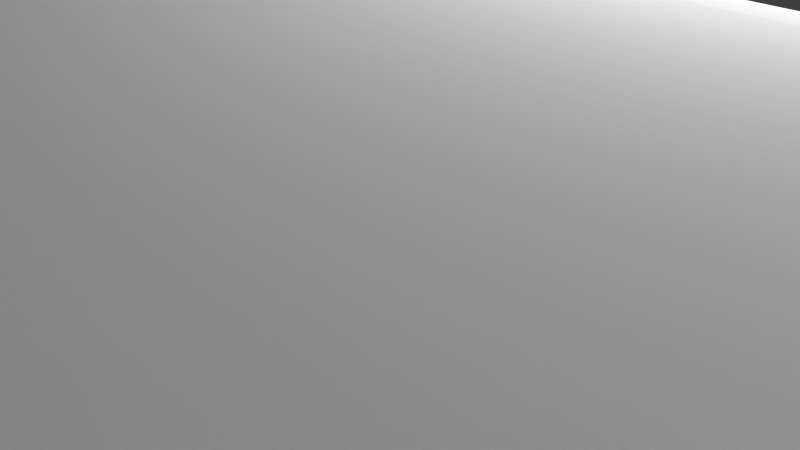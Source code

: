 # Source: TACORODAMIENTOSOPORTE.blend  (saved by Blender 2.93.21; exported with 4.5.12 LTS)
import bpy
from mathutils import Matrix  # noqa: F401  (used for matrix-valued properties, if any)

bpy.ops.wm.read_factory_settings(use_empty=True)
scene = bpy.context.scene
scene.name = 'Scene'

# ---- collections
col_collection = bpy.data.collections.new('Collection'); scene.collection.children.link(col_collection)

# ---- world
world_world = bpy.data.worlds.new('World'); scene.world = world_world
world_world.use_nodes = True; world_world.node_tree.nodes.clear()
_N = world_world.node_tree.nodes; _L = world_world.node_tree.links
n0 = _N.new('ShaderNodeOutputWorld'); n0.name = 'World Output'; n0.location = (300, 300)
n1 = _N.new('ShaderNodeBackground'); n1.name = 'Background'; n1.location = (10, 300)
n1.inputs[0].default_value = (0.05088, 0.05088, 0.05088, 1.0)
_L.new(n1.outputs[0], n0.inputs[0])
n0.is_active_output = True
world_world.color = (0.05088, 0.05088, 0.05088)
world_world.use_sun_shadow = False
world_world.sun_shadow_jitter_overblur = 0.0

# ---- cameras
cam_camera = bpy.data.cameras.new('Camera')
cam_camera.clip_end = 100.0
cam_camera.ortho_scale = 7.314

# ---- lights
light_light = bpy.data.lights.new('Light', 'POINT')
light_light.transmission_factor = 0.0
light_light.energy = 1000.0
light_light.shadow_soft_size = 0.1
light_light.shadow_maximum_resolution = 0.006
light_light.use_absolute_resolution = True

# ---- meshes
me_soportefilamento = bpy.data.meshes.new('SoporteFilamento')
me_soportefilamento.from_pydata([(-27.5, -10.0, 2.0), (-27.5, -10.0, 0.0), (-27.5, -13.0, 0.0), (-27.5, -13.0, 2.0), (-48.31, -10.0, 0.0), (-49.18, -9.201, 0.0), (-41.02, -1.233, 0.0), (-41.29, -0.9405, 0.0), (-50.7, -7.379, 0.0), (-51.33, -6.372, 0.0), (-49.99, -8.324, 0.0), (-40.68, -1.448, 0.0), (-41.49, -0.589, 0.0), (-52.3, -4.207, 0.0), (-52.63, -3.068, 0.0), (-51.87, -5.312, 0.0), (-40.3, -1.572, 0.0), (-41.59, -0.2005, 0.0), (-52.98, -0.7214, 0.0), (-52.99, 0.4656, 0.0), (-52.86, -1.902, 0.0), (-48.31, -13.0, 0.0), (-39.9, -1.597, 0.0), (-41.59, 0.2005, 0.0), (-52.9, 1.649, 0.0), (-52.69, 2.818, 0.0), (-41.49, 0.589, 0.0), (-51.97, 5.077, 0.0), (-51.45, 6.147, 0.0), (-52.38, 3.964, 0.0), (-39.51, -1.522, 0.0), (-41.29, 0.9405, 0.0), (-50.85, 7.167, 0.0), (-50.15, 8.126, 0.0), (-49.36, 9.018, 0.0), (-41.02, 1.233, 0.0), (-48.5, 9.834, 0.0), (-39.14, -1.351, 0.0), (-38.83, -1.095, 0.0), (-38.6, -0.7708, 0.0), (-47.57, 10.57, 0.0), (-40.68, 1.448, 0.0), (-46.57, 11.22, 0.0), (-45.52, 11.77, 0.0), (-40.3, 1.572, 0.0), (-44.43, 12.22, 0.0), (-43.29, 12.58, 0.0), (-42.13, 12.82, 0.0), (-39.9, 1.597, 0.0), (-40.95, 12.96, 0.0), (-27.0, 4.455e-29, 0.0), (-38.45, -0.3979, 0.0), (-38.4, 0.0, 0.0), (-39.77, 13.0, 0.0), (-27.05, 1.186, 0.0), (-38.45, 0.3979, 0.0), (-38.58, 12.92, 0.0), (-27.22, 2.362, 0.0), (-39.51, 1.522, 0.0), (-37.41, 12.74, 0.0), (-27.49, 3.518, 0.0), (-36.26, 12.45, 0.0), (-38.6, 0.7708, 0.0), (-27.86, 4.645, 0.0), (-35.14, 12.06, 0.0), (-28.33, 5.733, 0.0), (-39.14, 1.351, 0.0), (-34.06, 11.56, 0.0), (-28.9, 6.774, 0.0), (-33.03, 10.97, 0.0), (-38.83, 1.095, 0.0), (-29.57, 7.758, 0.0), (-32.06, 10.29, 0.0), (-30.32, 8.677, 0.0), (-31.15, 9.524, 0.0), (-43.51, -4.238, 2.0), (-49.18, -9.201, 2.0), (-48.31, -10.0, 2.0), (-44.45, -3.233, 2.0), (-51.33, -6.372, 2.0), (-50.7, -7.379, 2.0), (-49.99, -8.324, 2.0), (-42.34, -4.977, 2.0), (-45.11, -2.025, 2.0), (-52.63, -3.068, 2.0), (-52.3, -4.207, 2.0), (-51.87, -5.312, 2.0), (-41.03, -5.403, 2.0), (-48.31, -13.0, 2.0), (-45.46, -0.6893, 2.0), (-52.99, 0.4656, 2.0), (-52.98, -0.7214, 2.0), (-52.86, -1.902, 2.0), (-39.65, -5.489, 2.0), (-45.46, 0.6893, 2.0), (-52.69, 2.818, 2.0), (-52.9, 1.649, 2.0), (-45.11, 2.025, 2.0), (-51.45, 6.147, 2.0), (-51.97, 5.077, 2.0), (-52.38, 3.964, 2.0), (-44.45, 3.233, 2.0), (-50.15, 8.126, 2.0), (-50.85, 7.167, 2.0), (-38.3, -5.231, 2.0), (-49.36, 9.018, 2.0), (-43.51, 4.238, 2.0), (-48.5, 9.834, 2.0), (-37.05, -4.644, 2.0), (-35.99, -3.765, 2.0), (-35.18, -2.65, 2.0), (-47.57, 10.57, 2.0), (-46.57, 11.22, 2.0), (-42.34, 4.977, 2.0), (-45.52, 11.77, 2.0), (-44.43, 12.22, 2.0), (-41.03, 5.403, 2.0), (-43.29, 12.58, 2.0), (-42.13, 12.82, 2.0), (-40.95, 12.96, 2.0), (-39.65, 5.489, 2.0), (-27.0, 4.455e-29, 2.0), (-34.67, -1.368, 2.0), (-34.5, 0.0, 2.0), (-39.77, 13.0, 2.0), (-27.05, 1.186, 2.0), (-34.67, 1.368, 2.0), (-38.58, 12.92, 2.0), (-27.22, 2.362, 2.0), (-37.41, 12.74, 2.0), (-38.3, 5.231, 2.0), (-27.49, 3.518, 2.0), (-36.26, 12.45, 2.0), (-27.86, 4.645, 2.0), (-35.18, 2.65, 2.0), (-35.14, 12.06, 2.0), (-28.33, 5.733, 2.0), (-34.06, 11.56, 2.0), (-37.05, 4.644, 2.0), (-28.9, 6.774, 2.0), (-33.03, 10.97, 2.0), (-29.57, 7.758, 2.0), (-35.99, 3.765, 2.0), (-32.06, 10.29, 2.0), (-30.32, 8.677, 2.0), (-31.15, 9.524, 2.0), (-39.9, -1.597, 2.5), (-39.51, -1.522, 2.5), (-39.14, -1.351, 2.5), (-38.4, 0.0, 2.5), (-38.45, 0.3979, 2.5), (-38.83, -1.095, 2.5), (-38.6, -0.7708, 2.5), (-38.6, 0.7708, 2.5), (-38.45, -0.3979, 2.5), (-38.83, 1.095, 2.5), (-39.14, 1.351, 2.5), (-39.51, 1.522, 2.5), (-39.9, 1.597, 2.5), (-40.3, 1.572, 2.5), (-40.68, 1.448, 2.5), (-41.02, 1.233, 2.5), (-41.29, 0.9405, 2.5), (-41.49, 0.589, 2.5), (-41.59, 0.2005, 2.5), (-41.59, -0.2005, 2.5), (-41.49, -0.589, 2.5), (-41.29, -0.9405, 2.5), (-41.02, -1.233, 2.5), (-40.68, -1.448, 2.5), (-40.3, -1.572, 2.5), (-39.65, -5.489, 2.5), (-38.3, -5.231, 2.5), (-37.05, -4.644, 2.5), (-34.67, 1.368, 2.5), (-34.5, 0.0, 2.5), (-35.18, 2.65, 2.5), (-35.99, -3.765, 2.5), (-35.18, -2.65, 2.5), (-34.67, -1.368, 2.5), (-35.99, 3.765, 2.5), (-37.05, 4.644, 2.5), (-38.3, 5.231, 2.5), (-39.65, 5.489, 2.5), (-41.03, 5.403, 2.5), (-42.34, 4.977, 2.5), (-43.51, 4.238, 2.5), (-44.45, 3.233, 2.5), (-45.11, 2.025, 2.5), (-45.46, 0.6893, 2.5), (-45.46, -0.6893, 2.5), (-45.11, -2.025, 2.5), (-44.45, -3.233, 2.5), (-43.51, -4.238, 2.5), (-42.34, -4.977, 2.5), (-41.03, -5.403, 2.5), (-39.9, -1.597, 6.0), (-39.51, -1.522, 6.0), (-39.14, -1.351, 6.0), (-38.4, 0.0, 6.0), (-38.45, 0.3979, 6.0), (-38.83, -1.095, 6.0), (-38.6, -0.7708, 6.0), (-38.6, 0.7708, 6.0), (-38.83, 1.095, 6.0), (-38.45, -0.3979, 6.0), (-39.14, 1.351, 6.0), (-39.51, 1.522, 6.0), (-39.9, 1.597, 6.0), (-40.3, 1.572, 6.0), (-40.68, 1.448, 6.0), (-41.02, 1.233, 6.0), (-41.29, 0.9405, 6.0), (-41.49, 0.589, 6.0), (-41.59, 0.2005, 6.0), (-41.59, -0.2005, 6.0), (-41.49, -0.589, 6.0), (-41.29, -0.9405, 6.0), (-41.02, -1.233, 6.0), (-40.68, -1.448, 6.0), (-40.3, -1.572, 6.0), (-43.72, -0.47, 2.5), (-43.72, 0.47, 2.5), (-38.84, 3.566, 2.5), (-39.76, 3.743, 2.5), (-37.27, -2.567, 2.5), (-43.49, 1.38, 2.5), (-37.99, -3.166, 2.5), (-40.7, 3.684, 2.5), (-36.71, -1.807, 2.5), (-38.84, -3.566, 2.5), (-43.03, 2.204, 2.5), (-41.6, 3.393, 2.5), (-42.39, 2.889, 2.5), (-36.37, -0.9326, 2.5), (-39.76, -3.743, 2.5), (-36.25, 0.0, 2.5), (-40.7, -3.684, 2.5), (-36.37, 0.9326, 2.5), (-41.6, -3.393, 2.5), (-36.71, 1.807, 2.5), (-42.39, -2.889, 2.5), (-37.27, 2.567, 2.5), (-37.99, 3.166, 2.5), (-43.03, -2.204, 2.5), (-43.49, -1.38, 2.5), (0.0, 4.455e-29, 2.0), (0.0, 4.455e-29, 0.0), (0.0, -10.0, 0.0), (0.0, -10.0, 2.0), (-43.03, -2.204, 6.0), (-43.49, -1.38, 6.0), (-37.99, 3.166, 6.0), (-38.84, 3.566, 6.0), (-43.72, -0.47, 6.0), (-37.27, -2.567, 6.0), (-36.71, -1.807, 6.0), (-39.76, 3.743, 6.0), (-37.99, -3.166, 6.0), (-43.72, 0.47, 6.0), (-36.37, -0.9326, 6.0), (-40.7, 3.684, 6.0), (-38.84, -3.566, 6.0), (-43.49, 1.38, 6.0), (-36.25, 0.0, 6.0), (-41.6, 3.393, 6.0), (-39.76, -3.743, 6.0), (-43.03, 2.204, 6.0), (-42.39, 2.889, 6.0), (-36.37, 0.9326, 6.0), (-41.6, -3.393, 6.0), (-40.7, -3.684, 6.0), (-36.71, 1.807, 6.0), (-42.39, -2.889, 6.0), (-37.27, 2.567, 6.0)], [], [(2, 1, 0), (2, 0, 3), (4, 5, 6), (6, 5, 7), (8, 9, 7), (10, 8, 7), (5, 10, 7), (4, 6, 11), (7, 9, 12), (13, 14, 12), (15, 13, 12), (9, 15, 12), (4, 11, 16), (12, 14, 17), (18, 19, 17), (20, 18, 17), (14, 20, 17), (21, 4, 22), (4, 16, 22), (17, 19, 23), (24, 25, 23), (19, 24, 23), (23, 25, 26), (27, 28, 26), (29, 27, 26), (25, 29, 26), (22, 30, 2), (21, 22, 2), (26, 28, 31), (32, 33, 31), (28, 32, 31), (31, 33, 34), (31, 34, 35), (35, 34, 36), (2, 30, 1), (30, 37, 1), (37, 38, 1), (38, 39, 1), (35, 36, 40), (41, 35, 42), (35, 40, 42), (41, 42, 43), (44, 41, 45), (41, 43, 45), (44, 45, 46), (44, 46, 47), (48, 44, 49), (44, 47, 49), (1, 39, 50), (39, 51, 50), (51, 52, 50), (48, 49, 53), (50, 52, 54), (52, 55, 54), (48, 53, 56), (54, 55, 57), (58, 48, 59), (48, 56, 59), (57, 55, 60), (58, 59, 61), (55, 62, 63), (60, 55, 63), (58, 61, 64), (63, 62, 65), (66, 58, 67), (58, 64, 67), (65, 62, 68), (66, 67, 69), (62, 70, 71), (68, 62, 71), (70, 66, 72), (66, 69, 72), (71, 70, 73), (70, 72, 74), (73, 70, 74), (75, 76, 77), (78, 79, 80), (78, 80, 81), (78, 81, 76), (78, 76, 75), (82, 75, 77), (83, 84, 85), (83, 85, 86), (83, 86, 79), (83, 79, 78), (87, 77, 88), (87, 82, 77), (89, 90, 91), (89, 91, 92), (89, 92, 84), (89, 84, 83), (93, 87, 88), (94, 95, 96), (94, 96, 90), (94, 90, 89), (97, 98, 99), (97, 99, 100), (97, 100, 95), (97, 95, 94), (101, 102, 103), (101, 103, 98), (101, 98, 97), (3, 104, 93), (3, 93, 88), (105, 102, 101), (106, 105, 101), (107, 105, 106), (0, 104, 3), (0, 108, 104), (0, 109, 108), (0, 110, 109), (111, 107, 106), (112, 106, 113), (112, 111, 106), (114, 112, 113), (115, 113, 116), (115, 114, 113), (117, 115, 116), (118, 117, 116), (119, 116, 120), (119, 118, 116), (121, 122, 110), (121, 123, 122), (121, 110, 0), (124, 119, 120), (125, 123, 121), (125, 126, 123), (127, 124, 120), (128, 126, 125), (129, 120, 130), (129, 127, 120), (131, 126, 128), (132, 129, 130), (133, 126, 131), (133, 134, 126), (135, 132, 130), (136, 134, 133), (137, 130, 138), (137, 135, 130), (139, 134, 136), (140, 137, 138), (141, 134, 139), (141, 142, 134), (143, 140, 138), (143, 138, 142), (144, 142, 141), (145, 143, 142), (145, 142, 144), (21, 2, 3), (21, 3, 88), (92, 20, 14), (84, 92, 14), (85, 84, 14), (119, 124, 49), (124, 53, 49), (85, 14, 13), (118, 119, 47), (85, 13, 15), (119, 49, 47), (86, 85, 15), (79, 86, 15), (121, 50, 54), (125, 121, 54), (117, 118, 46), (115, 117, 46), (79, 15, 9), (118, 47, 46), (128, 125, 57), (114, 115, 45), (131, 128, 57), (79, 9, 8), (125, 54, 57), (80, 79, 8), (115, 46, 45), (112, 114, 43), (80, 8, 10), (131, 57, 60), (114, 45, 43), (81, 80, 10), (76, 81, 10), (76, 10, 5), (77, 76, 5), (112, 43, 42), (131, 60, 63), (77, 5, 4), (133, 131, 63), (111, 112, 40), (112, 42, 40), (133, 63, 65), (136, 133, 65), (139, 136, 65), (107, 111, 36), (105, 107, 36), (111, 40, 36), (139, 65, 68), (105, 36, 34), (139, 68, 71), (141, 139, 71), (102, 105, 33), (103, 102, 33), (105, 34, 33), (141, 71, 73), (144, 141, 73), (145, 144, 73), (103, 33, 32), (145, 73, 74), (143, 145, 74), (103, 32, 28), (98, 103, 28), (143, 74, 72), (98, 28, 27), (99, 98, 27), (143, 72, 69), (140, 143, 69), (137, 140, 69), (99, 27, 29), (100, 99, 29), (137, 69, 67), (100, 29, 25), (95, 100, 25), (137, 67, 64), (135, 137, 64), (132, 135, 64), (95, 25, 24), (96, 95, 24), (132, 64, 61), (129, 132, 61), (96, 24, 19), (90, 96, 19), (91, 90, 19), (129, 61, 59), (91, 19, 18), (129, 59, 56), (127, 129, 56), (91, 18, 20), (92, 91, 20), (124, 127, 53), (127, 56, 53), (4, 21, 88), (4, 88, 77), (30, 146, 147), (30, 147, 148), (30, 22, 146), (37, 30, 148), (55, 149, 150), (38, 148, 151), (55, 52, 149), (38, 37, 148), (39, 151, 152), (62, 150, 153), (39, 152, 154), (39, 38, 151), (62, 55, 150), (51, 154, 149), (51, 39, 154), (70, 153, 155), (70, 155, 156), (70, 62, 153), (52, 51, 149), (66, 156, 157), (66, 70, 156), (58, 157, 158), (58, 66, 157), (48, 158, 159), (48, 58, 158), (44, 48, 159), (41, 159, 160), (41, 160, 161), (41, 44, 159), (35, 161, 162), (35, 41, 161), (31, 35, 162), (26, 162, 163), (26, 31, 162), (23, 26, 163), (23, 163, 164), (17, 23, 164), (17, 164, 165), (12, 17, 165), (12, 165, 166), (7, 166, 167), (7, 12, 166), (6, 167, 168), (6, 7, 167), (11, 168, 169), (11, 6, 168), (16, 169, 170), (16, 11, 169), (22, 170, 146), (22, 16, 170), (171, 93, 104), (172, 171, 104), (173, 172, 104), (173, 104, 108), (173, 108, 109), (174, 175, 126), (176, 174, 126), (177, 173, 109), (175, 123, 126), (178, 177, 110), (177, 109, 110), (176, 126, 134), (178, 110, 122), (179, 178, 122), (180, 176, 142), (175, 179, 122), (181, 180, 142), (176, 134, 142), (175, 122, 123), (181, 142, 138), (182, 181, 130), (183, 182, 130), (181, 138, 130), (183, 130, 120), (184, 183, 116), (185, 184, 116), (183, 120, 116), (186, 185, 113), (185, 116, 113), (186, 113, 106), (187, 186, 101), (188, 187, 101), (186, 106, 101), (188, 101, 97), (189, 188, 94), (190, 189, 94), (188, 97, 94), (190, 94, 89), (190, 89, 83), (191, 190, 83), (191, 83, 78), (192, 191, 78), (192, 78, 75), (193, 192, 75), (194, 193, 75), (194, 75, 82), (194, 82, 87), (195, 194, 87), (195, 87, 93), (171, 195, 93), (147, 146, 196), (147, 196, 197), (147, 197, 198), (148, 147, 198), (151, 148, 198), (150, 199, 200), (150, 149, 199), (151, 198, 201), (152, 201, 202), (153, 200, 203), (152, 151, 201), (153, 203, 204), (153, 150, 200), (154, 152, 202), (154, 202, 205), (154, 205, 199), (155, 153, 204), (149, 154, 199), (156, 204, 206), (156, 206, 207), (156, 155, 204), (157, 156, 207), (158, 207, 208), (158, 208, 209), (158, 157, 207), (159, 158, 209), (160, 209, 210), (160, 159, 209), (161, 210, 211), (161, 211, 212), (161, 160, 210), (162, 212, 213), (162, 161, 212), (163, 162, 213), (164, 163, 213), (164, 213, 214), (165, 164, 214), (165, 214, 215), (165, 215, 216), (166, 165, 216), (167, 166, 216), (167, 216, 217), (167, 217, 218), (168, 167, 218), (169, 168, 218), (169, 218, 219), (170, 169, 219), (170, 219, 220), (170, 220, 196), (146, 170, 196), (191, 221, 190), (221, 222, 190), (223, 182, 183), (224, 223, 183), (177, 178, 225), (190, 222, 189), (222, 226, 189), (173, 177, 227), (177, 225, 227), (228, 224, 184), (178, 179, 229), (225, 178, 229), (224, 183, 184), (171, 172, 230), (226, 231, 188), (172, 173, 230), (189, 226, 188), (173, 227, 230), (232, 228, 185), (233, 232, 185), (179, 175, 234), (228, 184, 185), (229, 179, 234), (188, 231, 187), (195, 171, 235), (231, 233, 186), (233, 185, 186), (187, 231, 186), (171, 230, 235), (175, 174, 236), (234, 175, 236), (195, 235, 237), (236, 174, 238), (195, 237, 194), (194, 237, 239), (174, 176, 240), (238, 174, 240), (194, 239, 193), (193, 239, 241), (176, 180, 242), (240, 176, 242), (242, 180, 243), (193, 241, 192), (241, 244, 192), (243, 180, 181), (243, 181, 223), (192, 244, 191), (244, 245, 191), (191, 245, 221), (223, 181, 182), (250, 216, 251), (206, 252, 253), (207, 206, 253), (208, 207, 253), (251, 216, 254), (216, 215, 254), (255, 256, 201), (208, 253, 257), (209, 208, 257), (258, 255, 198), (255, 201, 198), (254, 215, 259), (256, 260, 202), (215, 214, 259), (201, 256, 202), (209, 257, 261), (210, 209, 261), (262, 258, 197), (258, 198, 197), (259, 214, 263), (213, 212, 263), (260, 264, 205), (214, 213, 263), (202, 260, 205), (210, 261, 265), (211, 210, 265), (266, 262, 196), (263, 212, 267), (262, 197, 196), (212, 211, 268), (264, 269, 199), (267, 212, 268), (211, 265, 268), (205, 264, 199), (270, 271, 220), (271, 266, 220), (266, 196, 220), (199, 269, 200), (270, 220, 219), (269, 272, 203), (200, 269, 203), (273, 270, 218), (270, 219, 218), (203, 272, 274), (203, 274, 204), (204, 274, 206), (218, 217, 250), (273, 218, 250), (250, 217, 216), (206, 274, 252), (258, 262, 230), (258, 230, 227), (255, 258, 227), (269, 264, 236), (255, 227, 225), (256, 255, 225), (272, 269, 238), (269, 236, 238), (256, 225, 229), (272, 238, 240), (260, 256, 234), (256, 229, 234), (264, 260, 234), (274, 272, 242), (264, 234, 236), (272, 240, 242), (252, 274, 243), (253, 252, 243), (274, 242, 243), (253, 243, 223), (257, 253, 224), (261, 257, 224), (253, 223, 224), (265, 261, 228), (261, 224, 228), (268, 265, 232), (265, 228, 232), (267, 268, 233), (268, 232, 233), (267, 233, 231), (263, 267, 226), (259, 263, 226), (267, 231, 226), (259, 226, 222), (259, 222, 221), (254, 259, 221), (251, 254, 221), (251, 221, 245), (250, 251, 245), (250, 245, 244), (250, 244, 241), (273, 250, 241), (270, 273, 241), (270, 241, 239), (271, 270, 239), (271, 239, 237), (271, 237, 235), (266, 271, 235), (262, 266, 235), (262, 235, 230), (50, 121, 246, 247), (0, 1, 248, 249), (121, 0, 249, 246), (1, 50, 247, 248)])
me_soportefilamento.use_remesh_fix_poles = True
me_soportefilamento.use_remesh_preserve_attributes = False
me_soportefilamento.update()
me_circle = bpy.data.meshes.new('Circle')
me_circle.from_pydata([(-40.0, 2.112, 7.5), (-40.81, 1.951, 7.5), (-41.49, 1.493, 7.5), (-41.95, 0.8082, 7.5), (-42.11, -1.455e-07, 7.5), (-41.95, -0.8082, 7.5), (-41.49, -1.493, 7.5), (-40.81, -1.951, 7.5), (-40.0, -2.112, 7.5), (-39.19, -1.951, 7.5), (-38.51, -1.493, 7.5), (-38.05, -0.8082, 7.5), (-37.89, 4.585e-08, 7.5), (-38.05, 0.8082, 7.5), (-38.51, 1.493, 7.5), (-39.19, 1.951, 7.5), (-40.0, 1.555, 7.5), (-40.59, 1.436, 7.5), (-41.1, 1.099, 7.5), (-41.44, 0.595, 7.5), (-41.55, -6.908e-08, 7.5), (-41.44, -0.595, 7.5), (-41.1, -1.099, 7.5), (-40.59, -1.436, 7.5), (-40.0, -1.555, 7.5), (-39.41, -1.436, 7.5), (-38.9, -1.099, 7.5), (-38.56, -0.595, 7.5), (-38.45, 1.742e-08, 7.5), (-38.56, 0.595, 7.5), (-38.9, 1.099, 7.5), (-39.41, 1.436, 7.5), (-36.87, 7.554, 3.5), (-34.22, 5.782, 3.5), (-32.45, 3.129, 3.5), (-31.82, 3.724e-08, 3.5), (-32.45, -3.129, 3.5), (-34.22, -5.782, 3.5), (-36.87, -7.554, 3.5), (-40.0, -8.176, 3.5), (-43.13, -7.554, 3.5), (-45.78, -5.782, 3.5), (-47.55, -3.129, 3.5), (-48.18, -4.177e-07, 3.5), (-47.55, 3.129, 3.5), (-45.78, 5.782, 3.5), (-43.13, 7.554, 3.5), (-40.0, 8.176, 3.5), (-41.46, 3.518, 7.5), (-41.51, 3.646, 7.377), (-41.51, 3.639, 7.5), (-40.0, 3.946, 7.377), (-40.0, 3.808, 7.5), (-40.0, 3.939, 7.5), (-42.69, 2.693, 7.5), (-42.79, 2.79, 7.377), (-42.79, 2.785, 7.5), (-43.52, 1.457, 7.5), (-43.65, 1.51, 7.377), (-43.64, 1.507, 7.5), (-43.81, -1.713e-07, 7.5), (-43.95, -1.752e-07, 7.377), (-43.94, -1.729e-07, 7.5), (-43.52, -1.457, 7.5), (-43.65, -1.51, 7.377), (-43.64, -1.507, 7.5), (-42.69, -2.693, 7.5), (-42.79, -2.79, 7.377), (-42.79, -2.785, 7.5), (-41.46, -3.518, 7.5), (-41.51, -3.646, 7.377), (-41.51, -3.639, 7.5), (-40.0, -3.808, 7.5), (-40.0, -3.946, 7.377), (-40.0, -3.939, 7.5), (-38.54, -3.518, 7.5), (-38.49, -3.646, 7.377), (-38.49, -3.639, 7.5), (-37.31, -2.693, 7.5), (-37.21, -2.79, 7.377), (-37.21, -2.785, 7.5), (-36.48, -1.457, 7.5), (-36.35, -1.51, 7.377), (-36.36, -1.507, 7.5), (-36.19, 4.585e-08, 7.5), (-36.05, 4.43e-08, 7.377), (-36.06, 4.618e-08, 7.5), (-36.48, 1.457, 7.5), (-36.35, 1.51, 7.377), (-36.36, 1.507, 7.5), (-37.31, 2.693, 7.5), (-37.21, 2.79, 7.377), (-37.21, 2.785, 7.5), (-38.54, 3.518, 7.5), (-38.49, 3.646, 7.377), (-38.49, 3.639, 7.5), (-40.0, 4.243, 4.0), (-40.0, 4.141, 4.092), (-40.0, 4.146, 4.0), (-41.58, 3.825, 4.092), (-41.62, 3.92, 4.0), (-41.59, 3.83, 4.0), (-42.93, 2.928, 4.092), (-43.0, 3.0, 4.0), (-42.93, 2.932, 4.0), (-43.83, 1.585, 4.092), (-43.92, 1.624, 4.0), (-43.83, 1.587, 4.0), (-44.14, -2.272e-07, 4.092), (-44.24, -2.333e-07, 4.0), (-44.15, -2.28e-07, 4.0), (-43.83, -1.585, 4.092), (-43.92, -1.624, 4.0), (-43.83, -1.587, 4.0), (-42.93, -2.928, 4.092), (-43.0, -3.0, 4.0), (-42.93, -2.932, 4.0), (-41.58, -3.825, 4.092), (-41.62, -3.92, 4.0), (-41.59, -3.83, 4.0), (-40.0, -4.141, 4.092), (-40.0, -4.243, 4.0), (-40.0, -4.146, 4.0), (-38.42, -3.825, 4.092), (-38.38, -3.92, 4.0), (-38.41, -3.83, 4.0), (-37.07, -2.928, 4.092), (-37.0, -3.0, 4.0), (-37.07, -2.932, 4.0), (-36.17, -1.585, 4.092), (-36.08, -1.624, 4.0), (-36.17, -1.587, 4.0), (-35.86, 3.134e-09, 4.092), (-35.76, 2.782e-09, 4.0), (-35.85, 1.778e-09, 4.0), (-36.17, 1.585, 4.092), (-36.08, 1.624, 4.0), (-36.17, 1.587, 4.0), (-37.07, 2.928, 4.092), (-37.0, 3.0, 4.0), (-37.07, 2.932, 4.0), (-38.42, 3.825, 4.092), (-38.38, 3.92, 4.0), (-38.41, 3.83, 4.0), (-40.0, 5.117, 3.898), (-40.0, 5.009, 4.0), (-40.0, 5.117, 4.0), (-41.92, 4.628, 4.0), (-41.96, 4.728, 3.898), (-41.96, 4.728, 4.0), (-43.54, 3.542, 4.0), (-43.62, 3.618, 3.898), (-43.62, 3.618, 4.0), (-44.63, 1.917, 4.0), (-44.73, 1.958, 3.898), (-44.73, 1.958, 4.0), (-45.01, -2.696e-07, 4.0), (-45.12, -2.748e-07, 3.898), (-45.12, -2.743e-07, 4.0), (-44.63, -1.917, 4.0), (-44.73, -1.958, 3.898), (-44.73, -1.958, 4.0), (-43.54, -3.542, 4.0), (-43.62, -3.618, 3.898), (-43.62, -3.618, 4.0), (-41.92, -4.628, 4.0), (-41.96, -4.728, 3.898), (-41.96, -4.728, 4.0), (-40.0, -5.009, 4.0), (-40.0, -5.117, 3.898), (-40.0, -5.117, 4.0), (-38.08, -4.628, 4.0), (-38.04, -4.728, 3.898), (-38.04, -4.728, 4.0), (-36.46, -3.542, 4.0), (-36.38, -3.618, 3.898), (-36.38, -3.618, 4.0), (-35.37, -1.917, 4.0), (-35.27, -1.958, 3.898), (-35.27, -1.958, 4.0), (-34.99, 9.066e-09, 4.0), (-34.88, 9.952e-09, 3.898), (-34.88, 9.983e-09, 4.0), (-35.37, 1.917, 4.0), (-35.27, 1.958, 3.898), (-35.27, 1.958, 4.0), (-36.46, 3.542, 4.0), (-36.38, 3.618, 3.898), (-36.38, 3.618, 4.0), (-38.08, 4.628, 4.0), (-38.04, 4.728, 3.898), (-38.04, 4.728, 4.0), (-34.97, 12.14, 3.5), (-30.71, 9.289, 3.5), (-27.86, 5.027, 3.5), (-26.86, 9.6e-08, 3.5), (-26.86, -5.027, 3.5), (-26.86, -13.14, 3.5), (-34.97, -13.14, 3.5), (-40.0, -15.14, 3.5), (-45.03, -15.14, 3.5), (-53.14, -15.14, 3.5), (-53.14, -5.027, 3.5), (-53.14, -6.349e-07, 3.5), (-52.14, 5.027, 3.5), (-49.29, 9.289, 3.5), (-45.03, 12.14, 3.5), (-40.0, 13.14, 3.5), (-52.97, -6.275e-07, 3.5), (-51.98, 4.962, 3.5), (-27.05, -4.962, 3.5), (-28.02, 4.962, 3.5), (-49.17, 9.169, 3.5), (-44.96, 11.98, 3.5), (-35.04, -12.95, 3.5), (-40.0, -14.97, 3.5), (-40.0, 12.97, 3.5), (-35.04, 11.98, 3.5), (-27.11, -12.89, 3.5), (-30.83, 9.169, 3.5), (-52.89, -14.89, 3.5), (-52.95, -4.962, 3.5), (-44.96, -14.95, 3.5), (0.0, -11.14, 3.5), (0.0, -5.027, 3.5), (0.0, -2.618, 3.5), (-40.0, 1.555, 0.0), (-40.59, 1.436, 0.0), (-41.1, 1.099, 0.0), (-41.44, 0.595, 0.0), (-41.55, -6.908e-08, 0.0), (-41.44, -0.595, 0.0), (-41.1, -1.099, 0.0), (-40.59, -1.436, 0.0), (-40.0, -1.555, 0.0), (-39.41, -1.436, 0.0), (-38.9, -1.099, 0.0), (-38.56, -0.595, 0.0), (-38.45, 1.742e-08, 0.0), (-38.56, 0.595, 0.0), (-38.9, 1.099, 0.0), (-39.41, 1.436, 0.0), (-40.0, 1.91, 0.0), (-40.73, 1.764, 0.0), (-41.35, 1.35, 0.0), (-41.76, 0.7308, 0.0), (-41.91, -8.459e-08, 0.0), (-41.76, -0.7308, 0.0), (-41.35, -1.35, 0.0), (-40.73, -1.764, 0.0), (-40.0, -1.91, 0.0), (-39.27, -1.764, 0.0), (-38.65, -1.35, 0.0), (-38.24, -0.7308, 0.0), (-38.09, 2.165e-08, 0.0), (-38.24, 0.7308, 0.0), (-38.65, 1.35, 0.0), (-39.27, 1.764, 0.0), (-26.86, -6.569, 0.0), (0.0, -6.569, 0.0), (-35.33, 11.27, 0.0), (-34.97, 12.14, 0.5223), (-34.97, 12.14, 0.0), (-30.71, 9.289, 0.5223), (-31.38, 8.622, 0.0), (-30.71, 9.289, 0.0), (-28.73, 4.666, 0.0), (-27.86, 5.027, 0.5223), (-27.86, 5.027, 0.0), (-27.62, -0.9275, 0.0), (-26.86, 9.6e-08, 0.5223), (-26.86, -2.98e-07, 0.0), (-26.86, -13.14, 0.5223), (-26.86, -12.21, 0.0), (-26.86, -13.14, 0.0), (-35.32, -12.21, 0.0), (-34.97, -13.14, 0.5223), (-34.97, -13.14, 0.0), (-40.0, -15.14, 0.5223), (-40.0, -14.21, 0.0), (-40.0, -15.14, 0.0), (-44.68, -14.21, 0.0), (-45.03, -15.14, 0.5223), (-45.03, -15.14, 0.0), (-52.2, -14.2, 0.0), (-53.14, -15.14, 0.5223), (-53.14, -15.14, 0.0), (-53.14, -5.027, 0.5223), (-52.2, -4.674, 0.0), (-53.14, -5.027, 0.0), (-52.2, -5.889e-07, 0.0), (-53.14, -6.349e-07, 0.5223), (-53.14, -6.341e-07, 0.0), (-51.27, 4.668, 0.0), (-52.14, 5.027, 0.5223), (-52.14, 5.027, 0.0), (-49.29, 9.289, 0.5223), (-48.62, 8.624, 0.0), (-49.29, 9.289, 0.0), (-44.67, 11.27, 0.0), (-45.03, 12.14, 0.5223), (-45.03, 12.14, 0.0), (-40.0, 13.14, 0.5223), (-40.0, 12.19, 0.0), (-40.0, 13.14, 0.0), (0.0, -10.21, 0.0), (0.0, -11.14, 0.5223), (0.0, -11.14, 0.0), (0.0, -2.618, 0.5223), (0.0, -3.545, 0.0), (0.0, -2.618, 0.0), (-40.0, -1.555, 0.2573), (-39.41, -1.436, 0.2573), (-40.59, 1.436, 0.2573), (-41.1, 1.099, 0.2573), (-38.9, -1.099, 0.2573), (-41.44, 0.595, 0.2573), (-38.56, -0.595, 0.2573), (-41.55, -6.908e-08, 0.2573), (-38.45, 1.742e-08, 0.2573), (-41.44, -0.595, 0.2573), (-38.56, 0.595, 0.2573), (-41.1, -1.099, 0.2573), (-38.9, 1.099, 0.2573), (-40.59, -1.436, 0.2573), (-39.41, 1.436, 0.2573), (-40.0, 1.555, 0.2573), (-26.86, -12.89, 3.5), (0.0, -10.89, 3.5), (-26.86, -0.4656, 3.5), (-27.03, 8.941e-08, 3.5), (0.0, -3.083, 3.5), (-30.71, 9.289, 2.876), (-34.97, 12.14, 2.876), (-40.0, 13.14, 2.876), (-27.86, 5.027, 2.876), (-26.86, 9.6e-08, 2.876), (0.0, -2.618, 2.876), (-34.97, -13.14, 2.876), (-26.86, -13.14, 2.876), (0.0, -11.14, 2.876), (-40.0, -15.14, 2.876), (-45.03, -15.14, 2.876), (-53.14, -15.14, 2.876), (-53.14, -5.027, 2.876), (-53.14, -6.349e-07, 2.876), (-52.14, 5.027, 2.876), (-49.29, 9.289, 2.876), (-45.03, 12.14, 2.876), (-40.0, 5.35, 3.5), (-40.0, 5.117, 3.72), (-40.0, 5.117, 3.5), (-41.96, 4.728, 3.72), (-42.05, 4.943, 3.5), (-41.96, 4.728, 3.5), (-43.62, 3.618, 3.72), (-43.78, 3.783, 3.5), (-43.62, 3.618, 3.5), (-44.73, 1.958, 3.72), (-44.94, 2.047, 3.5), (-44.73, 1.958, 3.5), (-45.12, -2.748e-07, 3.72), (-45.35, -2.858e-07, 3.5), (-45.12, -2.743e-07, 3.5), (-44.73, -1.958, 3.72), (-44.94, -2.047, 3.5), (-44.73, -1.958, 3.5), (-43.62, -3.618, 3.72), (-43.78, -3.783, 3.5), (-43.62, -3.618, 3.5), (-41.96, -4.728, 3.72), (-42.05, -4.943, 3.5), (-41.96, -4.728, 3.5), (-40.0, -5.117, 3.72), (-40.0, -5.35, 3.5), (-40.0, -5.117, 3.5), (-38.04, -4.728, 3.72), (-37.95, -4.943, 3.5), (-38.04, -4.728, 3.5), (-36.38, -3.618, 3.72), (-36.22, -3.783, 3.5), (-36.38, -3.618, 3.5), (-35.27, -1.958, 3.72), (-35.06, -2.047, 3.5), (-35.27, -1.958, 3.5), (-34.88, 9.952e-09, 3.72), (-34.65, 1.186e-08, 3.5), (-34.88, 1.047e-08, 3.5), (-35.27, 1.958, 3.72), (-35.06, 2.047, 3.5), (-35.27, 1.958, 3.5), (-36.38, 3.618, 3.72), (-36.22, 3.783, 3.5), (-36.38, 3.618, 3.5), (-38.04, 4.728, 3.72), (-37.95, 4.943, 3.5), (-38.04, 4.728, 3.5), (-39.41, -1.436, 6.735), (-41.1, 1.099, 6.735), (-38.9, -1.099, 6.735), (-41.44, 0.595, 6.735), (-38.56, -0.595, 6.735), (-41.55, -6.908e-08, 6.735), (-38.45, 1.742e-08, 6.735), (-41.44, -0.595, 6.735), (-38.56, 0.595, 6.735), (-41.1, -1.099, 6.735), (-38.9, 1.099, 6.735), (-40.59, -1.436, 6.735), (-39.41, 1.436, 6.735), (-40.0, -1.555, 6.735), (-40.59, 1.436, 6.735), (-40.0, 1.555, 6.735), (-27.03, -0.4495, 3.5)], [], [(4, 60, 63, 5), (12, 84, 87, 13), (371, 40, 39, 374), (2, 54, 57, 3), (11, 81, 84, 12), (359, 44, 43, 362), (10, 78, 81, 11), (8, 72, 75, 9), (1, 48, 54, 2), (383, 36, 35, 386), (15, 93, 52, 0), (6, 66, 69, 7), (14, 90, 93, 15), (377, 38, 37, 380), (362, 43, 42, 365), (144, 350, 352, 148), (3, 57, 60, 4), (368, 41, 40, 371), (5, 63, 66, 6), (374, 39, 38, 377), (7, 69, 72, 8), (380, 37, 36, 383), (9, 75, 78, 10), (386, 35, 34, 389), (389, 34, 33, 392), (392, 33, 32, 395), (13, 87, 90, 14), (356, 45, 44, 359), (365, 42, 41, 368), (2, 3, 19, 18), (1, 2, 18, 17), (0, 1, 17, 16), (15, 0, 16, 31), (14, 15, 31, 30), (13, 14, 30, 29), (12, 13, 29, 28), (11, 12, 28, 27), (10, 11, 27, 26), (9, 10, 26, 25), (8, 9, 25, 24), (7, 8, 24, 23), (6, 7, 23, 22), (5, 6, 22, 21), (4, 5, 21, 20), (3, 4, 20, 19), (132, 85, 82, 129), (108, 111, 64, 61), (132, 135, 88, 85), (114, 67, 64, 111), (138, 91, 88, 135), (114, 117, 70, 67), (138, 141, 94, 91), (120, 73, 70, 117), (97, 51, 94, 141), (97, 99, 49, 51), (120, 123, 76, 73), (102, 55, 49, 99), (76, 123, 126, 79), (102, 105, 58, 55), (79, 126, 129, 82), (108, 61, 58, 105), (127, 174, 177, 130), (106, 153, 156, 109), (130, 177, 180, 133), (109, 156, 159, 112), (133, 180, 183, 136), (112, 159, 162, 115), (136, 183, 186, 139), (115, 162, 165, 118), (139, 186, 189, 142), (118, 165, 168, 121), (142, 189, 145, 96), (353, 46, 45, 356), (121, 168, 171, 124), (100, 147, 150, 103), (124, 171, 174, 127), (103, 150, 153, 106), (49, 50, 53, 51), (50, 48, 52, 53), (55, 56, 50, 49), (56, 54, 48, 50), (58, 59, 56, 55), (59, 57, 54, 56), (61, 62, 59, 58), (62, 60, 57, 59), (64, 65, 62, 61), (65, 63, 60, 62), (67, 68, 65, 64), (68, 66, 63, 65), (70, 71, 68, 67), (71, 69, 66, 68), (73, 74, 71, 70), (74, 72, 69, 71), (76, 77, 74, 73), (77, 75, 72, 74), (79, 80, 77, 76), (80, 78, 75, 77), (82, 83, 80, 79), (83, 81, 78, 80), (85, 86, 83, 82), (86, 84, 81, 83), (88, 89, 86, 85), (89, 87, 84, 86), (91, 92, 89, 88), (92, 90, 87, 89), (94, 95, 92, 91), (95, 93, 90, 92), (51, 53, 95, 94), (53, 52, 93, 95), (0, 52, 48, 1), (100, 101, 98, 96), (101, 99, 97, 98), (103, 104, 101, 100), (104, 102, 99, 101), (106, 107, 104, 103), (107, 105, 102, 104), (109, 110, 107, 106), (110, 108, 105, 107), (112, 113, 110, 109), (113, 111, 108, 110), (115, 116, 113, 112), (116, 114, 111, 113), (118, 119, 116, 115), (119, 117, 114, 116), (121, 122, 119, 118), (122, 120, 117, 119), (124, 125, 122, 121), (125, 123, 120, 122), (127, 128, 125, 124), (128, 126, 123, 125), (130, 131, 128, 127), (131, 129, 126, 128), (133, 134, 131, 130), (134, 132, 129, 131), (136, 137, 134, 133), (137, 135, 132, 134), (139, 140, 137, 136), (140, 138, 135, 137), (142, 143, 140, 139), (143, 141, 138, 140), (96, 98, 143, 142), (98, 97, 141, 143), (148, 352, 355, 151), (148, 149, 146, 144), (149, 147, 145, 146), (151, 152, 149, 148), (152, 150, 147, 149), (154, 155, 152, 151), (155, 153, 150, 152), (157, 158, 155, 154), (158, 156, 153, 155), (160, 161, 158, 157), (161, 159, 156, 158), (163, 164, 161, 160), (164, 162, 159, 161), (166, 167, 164, 163), (167, 165, 162, 164), (169, 170, 167, 166), (170, 168, 165, 167), (172, 173, 170, 169), (173, 171, 168, 170), (175, 176, 173, 172), (176, 174, 171, 173), (178, 179, 176, 175), (179, 177, 174, 176), (181, 182, 179, 178), (182, 180, 177, 179), (184, 185, 182, 181), (185, 183, 180, 182), (187, 188, 185, 184), (188, 186, 183, 185), (190, 191, 188, 187), (191, 189, 186, 188), (144, 146, 191, 190), (146, 145, 189, 191), (96, 145, 147, 100), (172, 376, 379, 175), (151, 355, 358, 154), (175, 379, 382, 178), (154, 358, 361, 157), (178, 382, 385, 181), (157, 361, 364, 160), (181, 385, 388, 184), (160, 364, 367, 163), (184, 388, 391, 187), (163, 367, 370, 166), (187, 391, 394, 190), (166, 370, 373, 169), (190, 394, 350, 144), (349, 47, 46, 353), (169, 373, 376, 172), (209, 204, 203, 208), (413, 329, 330), (330, 195, 194, 211), (213, 206, 205, 212), (215, 199, 198, 214), (217, 192, 207, 216), (214, 198, 197, 218), (211, 194, 193, 219), (221, 202, 201, 220), (218, 327, 196, 210), (216, 207, 206, 213), (220, 201, 200, 222), (219, 193, 192, 217), (222, 200, 199, 215), (212, 205, 204, 209), (208, 203, 202, 221), (43, 208, 221, 42), (45, 212, 209, 44), (40, 222, 215, 39), (33, 219, 217, 32), (41, 220, 222, 40), (47, 216, 213, 46), (37, 218, 210, 36), (42, 221, 220, 41), (34, 211, 219, 33), (38, 214, 218, 37), (32, 217, 216, 47), (39, 215, 214, 38), (46, 213, 212, 45), (35, 330, 211, 34), (35, 413, 330), (44, 209, 208, 43), (196, 224, 331, 329), (197, 223, 328, 327), (279, 250, 251, 275), (303, 242, 243, 299), (284, 248, 249, 281), (293, 245, 246, 290), (333, 261, 302, 334), (337, 308, 270, 336), (264, 256, 257, 260), (281, 249, 250, 279), (258, 259, 305, 273), (290, 246, 247, 288), (253, 254, 269, 258), (288, 247, 248, 284), (269, 254, 255, 266), (299, 243, 244, 297), (297, 244, 245, 293), (312, 235, 234, 311), (314, 228, 227, 313), (315, 236, 235, 312), (316, 229, 228, 314), (317, 237, 236, 315), (318, 230, 229, 316), (319, 238, 237, 317), (320, 231, 230, 318), (321, 239, 238, 319), (322, 232, 231, 320), (323, 240, 239, 321), (324, 233, 232, 322), (325, 241, 240, 323), (311, 234, 233, 324), (313, 227, 226, 326), (326, 226, 241, 325), (230, 246, 245, 229), (238, 254, 253, 237), (231, 247, 246, 230), (239, 255, 254, 238), (232, 248, 247, 231), (240, 256, 255, 239), (233, 249, 248, 232), (241, 257, 256, 240), (234, 250, 249, 233), (227, 243, 242, 226), (226, 242, 257, 241), (235, 251, 250, 234), (228, 244, 243, 227), (236, 252, 251, 235), (229, 245, 244, 228), (237, 253, 252, 236), (336, 270, 267, 335), (335, 267, 263, 332), (266, 255, 256, 264), (332, 263, 261, 333), (334, 302, 300, 348), (348, 300, 296, 347), (347, 296, 294, 346), (346, 294, 291, 345), (345, 291, 287, 344), (344, 287, 285, 343), (343, 285, 282, 342), (342, 282, 278, 341), (341, 278, 276, 338), (252, 253, 258, 273), (269, 309, 259, 258), (338, 276, 272, 339), (275, 251, 252, 273), (339, 272, 306, 340), (264, 265, 268, 266), (265, 263, 267, 268), (279, 280, 283, 281), (280, 278, 282, 283), (288, 289, 292, 290), (289, 287, 291, 292), (266, 268, 271, 269), (268, 267, 270, 271), (303, 304, 262, 260), (304, 302, 261, 262), (273, 274, 277, 275), (274, 272, 276, 277), (281, 283, 286, 284), (283, 282, 285, 286), (290, 292, 295, 293), (292, 291, 294, 295), (297, 298, 301, 299), (298, 296, 300, 301), (299, 301, 304, 303), (301, 300, 302, 304), (260, 262, 265, 264), (262, 261, 263, 265), (275, 277, 280, 279), (277, 276, 278, 280), (284, 286, 289, 288), (286, 285, 287, 289), (293, 295, 298, 297), (295, 294, 296, 298), (305, 307, 274, 273), (307, 306, 272, 274), (308, 310, 271, 270), (310, 309, 269, 271), (260, 257, 242, 303), (412, 326, 325, 409), (411, 313, 326, 412), (410, 311, 324, 408), (409, 325, 323, 407), (408, 324, 322, 406), (407, 323, 321, 405), (406, 322, 320, 404), (405, 321, 319, 403), (404, 320, 318, 402), (403, 319, 317, 401), (402, 318, 316, 400), (401, 317, 315, 399), (400, 316, 314, 398), (399, 315, 312, 397), (398, 314, 313, 411), (397, 312, 311, 410), (327, 218, 197), (328, 224, 196, 327), (329, 195, 330), (331, 225, 195, 329), (197, 339, 340, 223), (198, 338, 339, 197), (199, 341, 338, 198), (200, 342, 341, 199), (201, 343, 342, 200), (202, 344, 343, 201), (203, 345, 344, 202), (204, 346, 345, 203), (205, 347, 346, 204), (206, 348, 347, 205), (207, 334, 348, 206), (193, 332, 333, 192), (194, 335, 332, 193), (195, 336, 335, 194), (225, 337, 336, 195), (192, 333, 334, 207), (353, 354, 351, 349), (354, 352, 350, 351), (356, 357, 354, 353), (357, 355, 352, 354), (359, 360, 357, 356), (360, 358, 355, 357), (362, 363, 360, 359), (363, 361, 358, 360), (365, 366, 363, 362), (366, 364, 361, 363), (368, 369, 366, 365), (369, 367, 364, 366), (371, 372, 369, 368), (372, 370, 367, 369), (374, 375, 372, 371), (375, 373, 370, 372), (377, 378, 375, 374), (378, 376, 373, 375), (380, 381, 378, 377), (381, 379, 376, 378), (383, 384, 381, 380), (384, 382, 379, 381), (386, 387, 384, 383), (387, 385, 382, 384), (389, 390, 387, 386), (390, 388, 385, 387), (392, 393, 390, 389), (393, 391, 388, 390), (395, 396, 393, 392), (396, 394, 391, 393), (349, 351, 396, 395), (351, 350, 394, 396), (395, 32, 47, 349), (25, 397, 410, 24), (18, 398, 411, 17), (26, 399, 397, 25), (19, 400, 398, 18), (27, 401, 399, 26), (20, 402, 400, 19), (28, 403, 401, 27), (21, 404, 402, 20), (29, 405, 403, 28), (22, 406, 404, 21), (30, 407, 405, 29), (23, 408, 406, 22), (31, 409, 407, 30), (24, 410, 408, 23), (17, 411, 412, 16), (16, 412, 409, 31), (210, 196, 329, 413), (36, 210, 413, 35)])
_uv = me_circle.uv_layers.new(name='UVMap')
_uv.uv.foreach_set('vector', [0.0, 0.0, 0.0, 0.0, 0.0, 0.0, 0.0, 0.0, 0.0, 0.0, 0.0, 0.0, 0.0, 0.0, 0.0, 0.0, 0.0, 0.0, 0.0, 0.0, 0.0, 0.0, 0.0, 0.0, 0.0, 0.0, 0.0, 0.0, 0.0, 0.0, 0.0, 0.0, 0.0, 0.0, 0.0, 0.0, 0.0, 0.0, 0.0, 0.0, 0.0, 0.0, 0.0, 0.0, 0.0, 0.0, 0.0, 0.0, 0.0, 0.0, 0.0, 0.0, 0.0, 0.0, 0.0, 0.0, 0.0, 0.0, 0.0, 0.0, 0.0, 0.0, 0.0, 0.0, 0.0, 0.0, 0.0, 0.0, 0.0, 0.0, 0.0, 0.0, 0.0, 0.0, 0.0, 0.0, 0.0, 0.0, 0.0, 0.0, 0.0, 0.0, 0.0, 0.0, 0.0, 0.0, 0.0, 0.0, 0.0, 0.0, 0.0, 0.0, 0.0, 0.0, 0.0, 0.0, 0.0, 0.0, 0.0, 0.0, 0.0, 0.0, 0.0, 0.0, 0.0, 0.0, 0.0, 0.0, 0.0, 0.0, 0.0, 0.0, 0.0, 0.0, 0.0, 0.0, 0.0, 0.0, 0.0, 0.0, 0.0, 0.0, 0.0, 0.0, 0.0, 0.0, 0.0, 0.0, 0.0, 0.0, 0.0, 0.0, 0.0, 0.0, 0.0, 0.0, 0.0, 0.0, 0.0, 0.0, 0.0, 0.0, 0.0, 0.0, 0.0, 0.0, 0.0, 0.0, 0.0, 0.0, 0.0, 0.0, 0.0, 0.0, 0.0, 0.0, 0.0, 0.0, 0.0, 0.0, 0.0, 0.0, 0.0, 0.0, 0.0, 0.0, 0.0, 0.0, 0.0, 0.0, 0.0, 0.0, 0.0, 0.0, 0.0, 0.0, 0.0, 0.0, 0.0, 0.0, 0.0, 0.0, 0.0, 0.0, 0.0, 0.0, 0.0, 0.0, 0.0, 0.0, 0.0, 0.0, 0.0, 0.0, 0.0, 0.0, 0.0, 0.0, 0.0, 0.0, 0.0, 0.0, 0.0, 0.0, 0.0, 0.0, 0.0, 0.0, 0.0, 0.0, 0.0, 0.0, 0.0, 0.0, 0.0, 0.0, 0.0, 0.0, 0.0, 0.0, 0.0, 0.0, 0.0, 0.0, 0.0, 0.0, 0.0, 0.0, 0.0, 0.0, 0.0, 0.0, 0.0, 0.0, 0.0, 0.0, 0.0, 0.0, 0.0, 0.0, 0.0, 0.0, 0.0, 0.0, 0.0, 0.0, 0.0, 0.0, 0.0, 0.0, 0.0, 0.0, 0.0, 0.0, 0.0, 0.0, 0.0, 0.0, 0.0, 0.0, 0.0, 0.0, 0.0, 0.0, 0.0, 0.0, 0.0, 0.0, 0.0, 0.0, 0.0, 0.0, 0.0, 0.0, 0.0, 0.0, 0.0, 0.0, 0.0, 0.0, 0.0, 0.0, 0.0, 0.0, 0.0, 0.0, 0.0, 0.0, 0.0, 0.0, 0.0, 0.0, 0.0, 0.0, 0.0, 0.0, 0.0, 0.0, 0.0, 0.0, 0.0, 0.0, 0.0, 0.0, 0.0, 0.0, 0.0, 0.0, 0.0, 0.0, 0.0, 0.0, 0.0, 0.0, 0.0, 0.0, 0.0, 0.0, 0.0, 0.0, 0.0, 0.0, 0.0, 0.0, 0.0, 0.0, 0.0, 0.0, 0.0, 0.0, 0.0, 0.0, 0.0, 0.0, 0.0, 0.0, 0.0, 0.0, 0.0, 0.0, 0.0, 0.0, 0.0, 0.0, 0.0, 0.0, 0.0, 0.0, 0.0, 0.0, 0.0, 0.0, 0.0, 0.0, 0.0, 0.0, 0.0, 0.0, 0.0, 0.0, 0.0, 0.0, 0.0, 0.0, 0.0, 0.0, 0.0, 0.0, 0.0, 0.0, 0.0, 0.0, 0.0, 0.0, 0.0, 0.0, 0.0, 0.0, 0.0, 0.0, 0.0, 0.0, 0.0, 0.0, 0.0, 0.0, 0.0, 0.0, 0.0, 0.0, 0.0, 0.0, 0.0, 0.0, 0.0, 0.0, 0.0, 0.0, 0.0, 0.0, 0.0, 0.0, 0.0, 0.0, 0.0, 0.0, 0.0, 0.0, 0.0, 0.0, 0.0, 0.0, 0.0, 0.0, 0.0, 0.0, 0.0, 0.0, 0.0, 0.0, 0.0, 0.0, 0.0, 0.0, 0.0, 0.0, 0.0, 0.0, 0.0, 0.0, 0.0, 0.0, 0.0, 0.0, 0.0, 0.0, 0.0, 0.0, 0.0, 0.0, 0.0, 0.0, 0.0, 0.0, 0.0, 0.0, 0.0, 0.0, 0.0, 0.0, 0.0, 0.0, 0.0, 0.0, 0.0, 0.0, 0.0, 0.0, 0.0, 0.0, 0.0, 0.0, 0.0, 0.0, 0.0, 0.0, 0.0, 0.0, 0.0, 0.0, 0.0, 0.0, 0.0, 0.0, 0.0, 0.0, 0.0, 0.0, 0.0, 0.0, 0.0, 0.0, 0.0, 0.0, 0.0, 0.0, 0.0, 0.0, 0.0, 0.0, 0.0, 0.0, 0.0, 0.0, 0.0, 0.0, 0.0, 0.0, 0.0, 0.0, 0.0, 0.0, 0.0, 0.0, 0.0, 0.0, 0.0, 0.0, 0.0, 0.0, 0.0, 0.0, 0.0, 0.0, 0.0, 0.0, 0.0, 0.0, 0.0, 0.0, 0.0, 0.0, 0.0, 0.0, 0.0, 0.0, 0.0, 0.0, 0.0, 0.0, 0.0, 0.0, 0.0, 0.0, 0.0, 0.0, 0.0, 0.0, 0.0, 0.0, 0.0, 0.0, 0.0, 0.0, 0.0, 0.0, 0.0, 0.0, 0.0, 0.0, 0.0, 0.0, 0.0, 0.0, 0.0, 0.0, 0.0, 0.0, 0.0, 0.0, 0.0, 0.0, 0.0, 0.0, 0.0, 0.0, 0.0, 0.0, 0.0, 0.0, 0.0, 0.0, 0.0, 0.0, 0.0, 0.0, 0.0, 0.0, 0.0, 0.0, 0.0, 0.0, 0.0, 0.0, 0.0, 0.0, 0.0, 0.0, 0.0, 0.0, 0.0, 0.0, 0.0, 0.0, 0.0, 0.0, 0.0, 0.0, 0.0, 0.0, 0.0, 0.0, 0.0, 0.0, 0.0, 0.0, 0.0, 0.0, 0.0, 0.0, 0.0, 0.0, 0.0, 0.0, 0.0, 0.0, 0.0, 0.0, 0.0, 0.0, 0.0, 0.0, 0.0, 0.0, 0.0, 0.0, 0.0, 0.0, 0.0, 0.0, 0.0, 0.0, 0.0, 0.0, 0.0, 0.0, 0.0, 0.0, 0.0, 0.0, 0.0, 0.0, 0.0, 0.0, 0.0, 0.0, 0.0, 0.0, 0.0, 0.0, 0.0, 0.0, 0.0, 0.0, 0.0, 0.0, 0.0, 0.0, 0.0, 0.0, 0.0, 0.0, 0.0, 0.0, 0.0, 0.0, 0.0, 0.0, 0.0, 0.0, 0.0, 0.0, 0.0, 0.0, 0.0, 0.0, 0.0, 0.0, 0.0, 0.0, 0.0, 0.0, 0.0, 0.0, 0.0, 0.0, 0.0, 0.0, 0.0, 0.0, 0.0, 0.0, 0.0, 0.0, 0.0, 0.0, 0.0, 0.0, 0.0, 0.0, 0.0, 0.0, 0.0, 0.0, 0.0, 0.0, 0.0, 0.0, 0.0, 0.0, 0.0, 0.0, 0.0, 0.0, 0.0, 0.0, 0.0, 0.0, 0.0, 0.0, 0.0, 0.0, 0.0, 0.0, 0.0, 0.0, 0.0, 0.0, 0.0, 0.0, 0.0, 0.0, 0.0, 0.0, 0.0, 0.0, 0.0, 0.0, 0.0, 0.0, 0.0, 0.0, 0.0, 0.0, 0.0, 0.0, 0.0, 0.0, 0.0, 0.0, 0.0, 0.0, 0.0, 0.0, 0.0, 0.0, 0.0, 0.0, 0.0, 0.0, 0.0, 0.0, 0.0, 0.0, 0.0, 0.0, 0.0, 0.0, 0.0, 0.0, 0.0, 0.0, 0.0, 0.0, 0.0, 0.0, 0.0, 0.0, 0.0, 0.0, 0.0, 0.0, 0.0, 0.0, 0.0, 0.0, 0.0, 0.0, 0.0, 0.0, 0.0, 0.0, 0.0, 0.0, 0.0, 0.0, 0.0, 0.0, 0.0, 0.0, 0.0, 0.0, 0.0, 0.0, 0.0, 0.0, 0.0, 0.0, 0.0, 0.0, 0.0, 0.0, 0.0, 0.0, 0.0, 0.0, 0.0, 0.0, 0.0, 0.0, 0.0, 0.0, 0.0, 0.0, 0.0, 0.0, 0.0, 0.0, 0.0, 0.0, 0.0, 0.0, 0.0, 0.0, 0.0, 0.0, 0.0, 0.0, 0.0, 0.0, 0.0, 0.0, 0.0, 0.0, 0.0, 0.0, 0.0, 0.0, 0.0, 0.0, 0.0, 0.0, 0.0, 0.0, 0.0, 0.0, 0.0, 0.0, 0.0, 0.0, 0.0, 0.0, 0.0, 0.0, 0.0, 0.0, 0.0, 0.0, 0.0, 0.0, 0.0, 0.0, 0.0, 0.0, 0.0, 0.0, 0.0, 0.0, 0.0, 0.0, 0.0, 0.0, 0.0, 0.0, 0.0, 0.0, 0.0, 0.0, 0.0, 0.0, 0.0, 0.0, 0.0, 0.0, 0.0, 0.0, 0.0, 0.0, 0.0, 0.0, 0.0, 0.0, 0.0, 0.0, 0.0, 0.0, 0.0, 0.0, 0.0, 0.0, 0.0, 0.0, 0.0, 0.0, 0.0, 0.0, 0.0, 0.0, 0.0, 0.0, 0.0, 0.0, 0.0, 0.0, 0.0, 0.0, 0.0, 0.0, 0.0, 0.0, 0.0, 0.0, 0.0, 0.0, 0.0, 0.0, 0.0, 0.0, 0.0, 0.0, 0.0, 0.0, 0.0, 0.0, 0.0, 0.0, 0.0, 0.0, 0.0, 0.0, 0.0, 0.0, 0.0, 0.0, 0.0, 0.0, 0.0, 0.0, 0.0, 0.0, 0.0, 0.0, 0.0, 0.0, 0.0, 0.0, 0.0, 0.0, 0.0, 0.0, 0.0, 0.0, 0.0, 0.0, 0.0, 0.0, 0.0, 0.0, 0.0, 0.0, 0.0, 0.0, 0.0, 0.0, 0.0, 0.0, 0.0, 0.0, 0.0, 0.0, 0.0, 0.0, 0.0, 0.0, 0.0, 0.0, 0.0, 0.0, 0.0, 0.0, 0.0, 0.0, 0.0, 0.0, 0.0, 0.0, 0.0, 0.0, 0.0, 0.0, 0.0, 0.0, 0.0, 0.0, 0.0, 0.0, 0.0, 0.0, 0.0, 0.0, 0.0, 0.0, 0.0, 0.0, 0.0, 0.0, 0.0, 0.0, 0.0, 0.0, 0.0, 0.0, 0.0, 0.0, 0.0, 0.0, 0.0, 0.0, 0.0, 0.0, 0.0, 0.0, 0.0, 0.0, 0.0, 0.0, 0.0, 0.0, 0.0, 0.0, 0.0, 0.0, 0.0, 0.0, 0.0, 0.0, 0.0, 0.0, 0.0, 0.0, 0.0, 0.0, 0.0, 0.0, 0.0, 0.0, 0.0, 0.0, 0.0, 0.0, 0.0, 0.0, 0.0, 0.0, 0.0, 0.0, 0.0, 0.0, 0.0, 0.0, 0.0, 0.0, 0.0, 0.0, 0.0, 0.0, 0.0, 0.0, 0.0, 0.0, 0.0, 0.0, 0.0, 0.0, 0.0, 0.0, 0.0, 0.0, 0.0, 0.0, 0.0, 0.0, 0.0, 0.0, 0.0, 0.0, 0.0, 0.0, 0.0, 0.0, 0.0, 0.0, 0.0, 0.0, 0.0, 0.0, 0.0, 0.0, 0.0, 0.0, 0.0, 0.0, 0.0, 0.0, 0.0, 0.0, 0.0, 0.0, 0.0, 0.0, 0.0, 0.0, 0.0, 0.0, 0.0, 0.0, 0.0, 0.0, 0.0, 0.0, 0.0, 0.0, 0.0, 0.0, 0.0, 0.0, 0.0, 0.0, 0.0, 0.0, 0.0, 0.0, 0.0, 0.0, 0.0, 0.0, 0.0, 0.0, 0.0, 0.0, 0.0, 0.0, 0.0, 0.0, 0.0, 0.0, 0.0, 0.0, 0.0, 0.0, 0.0, 0.0, 0.0, 0.0, 0.0, 0.0, 0.0, 0.0, 0.0, 0.0, 0.0, 0.0, 0.0, 0.0, 0.0, 0.0, 0.0, 0.0, 0.0, 0.0, 0.0, 0.0, 0.0, 0.0, 0.0, 0.0, 0.0, 0.0, 0.0, 0.0, 0.0, 0.0, 0.0, 0.0, 0.0, 0.0, 0.0, 0.0, 0.0, 0.0, 0.0, 0.0, 0.0, 0.0, 0.0, 0.0, 0.0, 0.0, 0.0, 0.0, 0.0, 0.0, 0.0, 0.0, 0.0, 0.0, 0.0, 0.0, 0.0, 0.0, 0.0, 0.0, 0.0, 0.0, 0.0, 0.0, 0.0, 0.0, 0.0, 0.0, 0.0, 0.0, 0.0, 0.0, 0.0, 0.0, 0.0, 0.0, 0.0, 0.0, 0.0, 0.0, 0.0, 0.0, 0.0, 0.0, 0.0, 0.0, 0.0, 0.0, 0.0, 0.0, 0.0, 0.0, 0.0, 0.0, 0.0, 0.0, 0.0, 0.0, 0.0, 0.0, 0.0, 0.0, 0.0, 0.0, 0.0, 0.0, 0.0, 0.0, 0.0, 0.0, 0.0, 0.0, 0.0, 0.0, 0.0, 0.0, 0.0, 0.0, 0.0, 0.0, 0.0, 0.0, 0.0, 0.0, 0.0, 0.0, 0.0, 0.0, 0.0, 0.0, 0.0, 0.0, 0.0, 0.0, 0.0, 0.0, 0.0, 0.0, 0.0, 0.0, 0.0, 0.0, 0.0, 0.0, 0.0, 0.0, 0.0, 0.0, 0.0, 0.0, 0.0, 0.0, 0.0, 0.0, 0.0, 0.0, 0.0, 0.0, 0.0, 0.0, 0.0, 0.0, 0.0, 0.0, 0.0, 0.0, 0.0, 0.0, 0.0, 0.0, 0.0, 0.0, 0.0, 0.0, 0.0, 0.0, 0.0, 0.0, 0.0, 0.0, 0.0, 0.0, 0.0, 0.0, 0.0, 0.0, 0.0, 0.0, 0.0, 0.0, 0.0, 0.0, 0.0, 0.0, 0.0, 0.0, 0.0, 0.0, 0.0, 0.0, 0.0, 0.0, 0.0, 0.0, 0.0, 0.0, 0.0, 0.0, 0.0, 0.0, 0.0, 0.0, 0.0, 0.0, 0.0, 0.0, 0.0, 0.0, 0.0, 0.0, 0.0, 0.0, 0.0, 0.0, 0.0, 0.0, 0.0, 0.0, 0.0, 0.0, 0.0, 0.0, 0.0, 0.0, 0.0, 0.0, 0.0, 0.0, 0.0, 0.0, 0.0, 0.0, 0.0, 0.0, 0.0, 0.0, 0.0, 0.0, 0.0, 0.0, 0.0, 0.0, 0.0, 0.0, 0.0, 0.0, 0.0, 0.0, 0.0, 0.0, 0.0, 0.0, 0.0, 0.0, 0.0, 0.0, 0.0, 0.0, 0.0, 0.0, 0.0, 0.0, 0.0, 0.0, 0.0, 0.0, 0.0, 0.0, 0.0, 0.0, 0.0, 0.0, 0.0, 0.0, 0.0, 0.0, 0.0, 0.0, 0.0, 0.0, 0.0, 0.0, 0.0, 0.0, 0.0, 0.0, 0.0, 0.0, 0.0, 0.0, 0.0, 0.0, 0.0, 0.0, 0.0, 0.0, 0.0, 0.0, 0.0, 0.0, 0.0, 0.0, 0.0, 0.0, 0.0, 0.0, 0.0, 0.0, 0.0, 0.0, 0.0, 0.0, 0.0, 0.0, 0.0, 0.0, 0.0, 0.0, 0.0, 0.0, 0.0, 0.0, 0.0, 0.0, 0.0, 0.0, 0.0, 0.0, 0.0, 0.0, 0.0, 0.0, 0.0, 0.0, 0.0, 0.0, 0.0, 0.0, 0.0, 0.0, 0.0, 0.0, 0.0, 0.0, 0.0, 0.0, 0.0, 0.0, 0.0, 0.0, 0.0, 0.0, 0.0, 0.0, 0.0, 0.0, 0.0, 0.0, 0.0, 0.0, 0.0, 0.0, 0.0, 0.0, 0.0, 0.0, 0.0, 0.0, 0.0, 0.0, 0.0, 0.0, 0.0, 0.0, 0.0, 0.0, 0.0, 0.0, 0.0, 0.0, 0.0, 0.0, 0.0, 0.0, 0.0, 0.0, 0.0, 0.0, 0.0, 0.0, 0.0, 0.0, 0.0, 0.0, 0.0, 0.0, 0.0, 0.0, 0.0, 0.0, 0.0, 0.0, 0.0, 0.0, 0.0, 0.0, 0.0, 0.0, 0.0, 0.0, 0.0, 0.0, 0.0, 0.0, 0.0, 0.0, 0.0, 0.0, 0.0, 0.0, 0.0, 0.0, 0.0, 0.0, 0.0, 0.0, 0.0, 0.0, 0.0, 0.0, 0.0, 0.0, 0.0, 0.0, 0.0, 0.0, 0.0, 0.0, 0.0, 0.0, 0.0, 0.0, 0.0, 0.0, 0.0, 0.0, 0.0, 0.0, 0.0, 0.0, 0.0, 0.0, 0.0, 0.0, 0.0, 0.0, 0.0, 0.0, 0.0, 0.0, 0.0, 0.0, 0.0, 0.0, 0.0, 0.0, 0.0, 0.0, 0.0, 0.0, 0.0, 0.0, 0.0, 0.0, 0.0, 0.0, 0.0, 0.0, 0.0, 0.0, 0.0, 0.0, 0.0, 0.0, 0.0, 0.0, 0.0, 0.0, 0.0, 0.0, 0.0, 0.0, 0.0, 0.0, 0.0, 0.0, 0.0, 0.0, 0.0, 0.0, 0.0, 0.0, 0.0, 0.0, 0.0, 0.0, 0.0, 0.0, 0.0, 0.0, 0.0, 0.0, 0.0, 0.0, 0.0, 0.0, 0.0, 0.0, 0.0, 0.0, 0.0, 0.0, 0.0, 0.0, 0.0, 0.0, 0.0, 0.0, 0.0, 0.0, 0.0, 0.0, 0.0, 0.0, 0.0, 0.0, 0.0, 0.0, 0.0, 0.0, 0.0, 0.0, 0.0, 0.0, 0.0, 0.0, 0.0, 0.0, 0.0, 0.0, 0.0, 0.0, 0.0, 0.0, 0.0, 0.0, 0.0, 0.0, 0.0, 0.0, 0.0, 0.0, 0.0, 0.0, 0.0, 0.0, 0.0, 0.0, 0.0, 0.0, 0.0, 0.0, 0.0, 0.0, 0.0, 0.0, 0.0, 0.0, 0.0, 0.0, 0.0, 0.0, 0.0, 0.0, 0.0, 0.0, 0.0, 0.0, 0.0, 0.0, 0.0, 0.0, 0.0, 0.0, 0.0, 0.0, 0.0, 0.0, 0.0, 0.0, 0.0, 0.0, 0.0, 0.0, 0.0, 0.0, 0.0, 0.0, 0.0, 0.0, 0.0, 0.0, 0.0, 0.0, 0.0, 0.0, 0.0, 0.0, 0.0, 0.0, 0.0, 0.0, 0.0, 0.0, 0.0, 0.0, 0.0, 0.0, 0.0, 0.0, 0.0, 0.0, 0.0, 0.0, 0.0, 0.0, 0.0, 0.0, 0.0, 0.0, 0.0, 0.0, 0.0, 0.0, 0.0, 0.0, 0.0, 0.0, 0.0, 0.0, 0.0, 0.0, 0.0, 0.0, 0.0, 0.0, 0.0, 0.0, 0.0, 0.0, 0.0, 0.0, 0.0, 0.0, 0.0, 0.0, 0.0, 0.0, 0.0, 0.0, 0.0, 0.0, 0.0, 0.0, 0.0, 0.0, 0.0, 0.0, 0.0, 0.0, 0.0, 0.0, 0.0, 0.0, 0.0, 0.0, 0.0, 0.0, 0.0, 0.0, 0.0, 0.0, 0.0, 0.0, 0.0, 0.0, 0.0, 0.0, 0.0, 0.0, 0.0, 0.0, 0.0, 0.0, 0.0, 0.0, 0.0, 0.0, 0.0, 0.0, 0.0, 0.0, 0.0, 0.0, 0.0, 0.0, 0.0, 0.0, 0.0, 0.0, 0.0, 0.0, 0.0, 0.0, 0.0, 0.0, 0.0, 0.0, 0.0, 0.0, 0.0, 0.0, 0.0, 0.0, 0.0, 0.0, 0.0, 0.0, 0.0, 0.0, 0.0, 0.0, 0.0, 0.0, 0.0, 0.0, 0.0, 0.0, 0.0, 0.0, 0.0, 0.0, 0.0, 0.0, 0.0, 0.0, 0.0, 0.0, 0.0, 0.0, 0.0, 0.0, 0.0, 0.0, 0.0, 0.0, 0.0, 0.0, 0.0, 0.0, 0.0, 0.0, 0.0, 0.0, 0.0, 0.0, 0.0, 0.0, 0.0, 0.0, 0.0, 0.0, 0.0, 0.0, 0.0, 0.0, 0.0, 0.0, 0.0, 0.0, 0.0, 0.0, 0.0, 0.0, 0.0, 0.0, 0.0, 0.0, 0.0, 0.0, 0.0, 0.0, 0.0, 0.0, 0.0, 0.0, 0.0, 0.0, 0.0, 0.0, 0.0, 0.0, 0.0, 0.0, 0.0, 0.0, 0.0, 0.0, 0.0, 0.0, 0.0, 0.0, 0.0, 0.0, 0.0, 0.0, 0.0, 0.0, 0.0, 0.0, 0.0, 0.0, 0.0, 0.0, 0.0, 0.0, 0.0, 0.0, 0.0, 0.0, 0.0, 0.0, 0.0, 0.0, 0.0, 0.0, 0.0, 0.0, 0.0, 0.0, 0.0, 0.0, 0.0, 0.0, 0.0, 0.0, 0.0, 0.0, 0.0, 0.0, 0.0, 0.0, 0.0, 0.0, 0.0, 0.0, 0.0, 0.0, 0.0, 0.0, 0.0, 0.0, 0.0, 0.0, 0.0, 0.0, 0.0, 0.0, 0.0, 0.0, 0.0, 0.0, 0.0, 0.0, 0.0, 0.0, 0.0, 0.0, 0.0, 0.0, 0.0, 0.0, 0.0, 0.0, 0.0, 0.0, 0.0, 0.0, 0.0, 0.0, 0.0, 0.0, 0.0, 0.0, 0.0, 0.0, 0.0, 0.0, 0.0, 0.0, 0.0, 0.0, 0.0, 0.0, 0.0, 0.0, 0.0, 0.0, 0.0, 0.0, 0.0, 0.0, 0.0, 0.0, 0.0, 0.0, 0.0, 0.0, 0.0, 0.0, 0.0, 0.0, 0.0, 0.0, 0.0, 0.0, 0.0, 0.0, 0.0, 0.0, 0.0, 0.0, 0.0, 0.0, 0.0, 0.0, 0.0, 0.0, 0.0, 0.0, 0.0, 0.0, 0.0, 0.0, 0.0, 0.0, 0.0, 0.0, 0.0, 0.0, 0.0, 0.0, 0.0, 0.0, 0.0, 0.0, 0.0, 0.0, 0.0, 0.0, 0.0, 0.0, 0.0, 0.0, 0.0, 0.0, 0.0, 0.0, 0.0, 0.0, 0.0, 0.0, 0.0, 0.0, 0.0, 0.0, 0.0, 0.0, 0.0, 0.0, 0.0, 0.0, 0.0, 0.0, 0.0, 0.0, 0.0, 0.0, 0.0, 0.0, 0.0, 0.0, 0.0, 0.0, 0.0, 0.0, 0.0, 0.0, 0.0, 0.0, 0.0, 0.0, 0.0, 0.0, 0.0, 0.0, 0.0, 0.0, 0.0, 0.0, 0.0, 0.0, 0.0, 0.0, 0.0, 0.0, 0.0, 0.0, 0.0, 0.0, 0.0, 0.0, 0.0, 0.0, 0.0, 0.0, 0.0, 0.0, 0.0, 0.0, 0.0, 0.0, 0.0, 0.0, 0.0, 0.0, 0.0, 0.0, 0.0, 0.0, 0.0, 0.0, 0.0, 0.0, 0.0, 0.0, 0.0, 0.0, 0.0, 0.0, 0.0, 0.0, 0.0, 0.0, 0.0, 0.0, 0.0, 0.0, 0.0, 0.0, 0.0, 0.0, 0.0, 0.0, 0.0, 0.0, 0.0, 0.0, 0.0, 0.0, 0.0, 0.0, 0.0, 0.0, 0.0, 0.0, 0.0, 0.0, 0.0, 0.0, 0.0, 0.0, 0.0, 0.0, 0.0, 0.0, 0.0, 0.0, 0.0, 0.0, 0.0, 0.0, 0.0, 0.0, 0.0, 0.0, 0.0, 0.0, 0.0, 0.0, 0.0, 0.0, 0.0, 0.0, 0.0, 0.0, 0.0, 0.0, 0.0, 0.0, 0.0, 0.0, 0.0, 0.0, 0.0, 0.0, 0.0, 0.0, 0.0, 0.0, 0.0, 0.0, 0.0, 0.0, 0.0, 0.0, 0.0, 0.0, 0.0, 0.0, 0.0, 0.0, 0.0, 0.0, 0.0, 0.0, 0.0, 0.0, 0.0, 0.0, 0.0, 0.0, 0.0, 0.0, 0.0, 0.0, 0.0, 0.0, 0.0, 0.0, 0.0, 0.0, 0.0, 0.0, 0.0, 0.0, 0.0, 0.0, 0.0, 0.0, 0.0, 0.0, 0.0, 0.0, 0.0, 0.0, 0.0, 0.0, 0.0, 0.0, 0.0, 0.0, 0.0, 0.0, 0.0, 0.0, 0.0, 0.0, 0.0, 0.0, 0.0, 0.0, 0.0, 0.0, 0.0, 0.0, 0.0, 0.0, 0.0, 0.0, 0.0, 0.0, 0.0, 0.0, 0.0, 0.0, 0.0, 0.0, 0.0, 0.0, 0.0, 0.0, 0.0, 0.0, 0.0, 0.0, 0.0, 0.0, 0.0, 0.0, 0.0, 0.0, 0.0, 0.0, 0.0, 0.0, 0.0, 0.0, 0.0, 0.0, 0.0, 0.0, 0.0, 0.0, 0.0, 0.0, 0.0, 0.0, 0.0, 0.0, 0.0, 0.0, 0.0, 0.0, 0.0, 0.0, 0.0, 0.0, 0.0, 0.0, 0.0, 0.0, 0.0, 0.0, 0.0, 0.0, 0.0, 0.0, 0.0, 0.0, 0.0, 0.0, 0.0, 0.0, 0.0, 0.0, 0.0, 0.0, 0.0, 0.0, 0.0, 0.0, 0.0, 0.0, 0.0, 0.0, 0.0, 0.0, 0.0, 0.0, 0.0, 0.0, 0.0, 0.0, 0.0, 0.0, 0.0, 0.0, 0.0, 0.0, 0.0, 0.0, 0.0, 0.0, 0.0, 0.0, 0.0, 0.0, 0.0, 0.0, 0.0, 0.0, 0.0, 0.0, 0.0, 0.0, 0.0, 0.0, 0.0, 0.0, 0.0, 0.0, 0.0, 0.0, 0.0, 0.0, 0.0, 0.0, 0.0, 0.0, 0.0, 0.0, 0.0, 0.0, 0.0, 0.0, 0.0, 0.0, 0.0, 0.0, 0.0, 0.0, 0.0, 0.0, 0.0, 0.0, 0.0, 0.0, 0.0, 0.0, 0.0, 0.0, 0.0, 0.0, 0.0, 0.0, 0.0, 0.0, 0.0, 0.0, 0.0, 0.0, 0.0, 0.0, 0.0, 0.0, 0.0, 0.0, 0.0, 0.0, 0.0, 0.0, 0.0, 0.0, 0.0, 0.0, 0.0, 0.0, 0.0, 0.0, 0.0, 0.0, 0.0, 0.0, 0.0, 0.0, 0.0, 0.0, 0.0, 0.0, 0.0, 0.0, 0.0, 0.0, 0.0, 0.0, 0.0, 0.0, 0.0, 0.0, 0.0, 0.0, 0.0, 0.0, 0.0, 0.0, 0.0, 0.0, 0.0, 0.0, 0.0, 0.0, 0.0, 0.0, 0.0, 0.0, 0.0, 0.0, 0.0, 0.0, 0.0, 0.0, 0.0, 0.0, 0.0, 0.0, 0.0, 0.0, 0.0, 0.0, 0.0, 0.0, 0.0, 0.0, 0.0, 0.0, 0.0, 0.0, 0.0, 0.0, 0.0, 0.0, 0.0, 0.0, 0.0, 0.0, 0.0, 0.0, 0.0, 0.0, 0.0, 0.0, 0.0, 0.0, 0.0, 0.0, 0.0, 0.0, 0.0, 0.0, 0.0, 0.0, 0.0, 0.0, 0.0, 0.0, 0.0, 0.0, 0.0, 0.0, 0.0, 0.0, 0.0, 0.0, 0.0, 0.0, 0.0, 0.0, 0.0, 0.0, 0.0, 0.0, 0.0, 0.0, 0.0, 0.0, 0.0, 0.0, 0.0, 0.0, 0.0, 0.0, 0.0, 0.0, 0.0, 0.0, 0.0, 0.0, 0.0, 0.0, 0.0, 0.0, 0.0, 0.0, 0.0, 0.0, 0.0, 0.0, 0.0, 0.0, 0.0, 0.0, 0.0, 0.0, 0.0, 0.0, 0.0, 0.0, 0.0, 0.0, 0.0, 0.0, 0.0, 0.0, 0.0, 0.0, 0.0, 0.0, 0.0, 0.0, 0.0, 0.0, 0.0, 0.0, 0.0, 0.0, 0.0, 0.0, 0.0, 0.0, 0.0, 0.0, 0.0, 0.0, 0.0, 0.0, 0.0, 0.0, 0.0, 0.0, 0.0, 0.0, 0.0, 0.0, 0.0, 0.0, 0.0, 0.0, 0.0, 0.0, 0.0, 0.0, 0.0, 0.0, 0.0, 0.0, 0.0, 0.0, 0.0, 0.0, 0.0, 0.0, 0.0, 0.0, 0.0, 0.0, 0.0, 0.0, 0.0, 0.0, 0.0, 0.0, 0.0, 0.0, 0.0, 0.0, 0.0, 0.0, 0.0, 0.0, 0.0, 0.0, 0.0, 0.0, 0.0, 0.0, 0.0, 0.0, 0.0, 0.0, 0.0, 0.0, 0.0, 0.0, 0.0, 0.0, 0.0, 0.0, 0.0, 0.0, 0.0, 0.0, 0.0, 0.0, 0.0, 0.0, 0.0, 0.0, 0.0, 0.0, 0.0, 0.0, 0.0, 0.0, 0.0, 0.0, 0.0, 0.0, 0.0, 0.0, 0.0, 0.0, 0.0, 0.0, 0.0, 0.0, 0.0, 0.0, 0.0, 0.0, 0.0, 0.0, 0.0, 0.0, 0.0, 0.0, 0.0, 0.0, 0.0, 0.0, 0.0, 0.0, 0.0, 0.0, 0.0, 0.0, 0.0, 0.0, 0.0, 0.0, 0.0, 0.0, 0.0, 0.0, 0.0, 0.0, 0.0, 0.0, 0.0, 0.0, 0.0, 0.0, 0.0, 0.0, 0.0, 0.0, 0.0, 0.0, 0.0, 0.0, 0.0, 0.0, 0.0, 0.0, 0.0, 0.0, 0.0, 0.0, 0.0, 0.0, 0.0, 0.0, 0.0, 0.0, 0.0, 0.0, 0.0, 0.0, 0.0, 0.0, 0.0, 0.0, 0.0, 0.0, 0.0, 0.0, 0.0, 0.0, 0.0, 0.0, 0.0, 0.0, 0.0, 0.0, 0.0, 0.0, 0.0, 0.0, 0.0, 0.0, 0.0, 0.0, 0.0, 0.0, 0.0, 0.0, 0.0, 0.0, 0.0, 0.0, 0.0, 0.0, 0.0, 0.0, 0.0, 0.0, 0.0, 0.0, 0.0, 0.0, 0.0, 0.0, 0.0, 0.0, 0.0, 0.0, 0.0, 0.0, 0.0, 0.0, 0.0, 0.0, 0.0, 0.0, 0.0, 0.0, 0.0, 0.0, 0.0, 0.0, 0.0, 0.0, 0.0, 0.0, 0.0, 0.0, 0.0, 0.0, 0.0, 0.0, 0.0, 0.0, 0.0, 0.0, 0.0, 0.0, 0.0, 0.0, 0.0, 0.0, 0.0, 0.0, 0.0, 0.0, 0.0, 0.0, 0.0, 0.0, 0.0, 0.0, 0.0, 0.0, 0.0, 0.0, 0.0, 0.0, 0.0, 0.0, 0.0, 0.0, 0.0, 0.0, 0.0, 0.0, 0.0, 0.0, 0.0, 0.0, 0.0, 0.0, 0.0, 0.0, 0.0, 0.0, 0.0, 0.0, 0.0, 0.0, 0.0, 0.0, 0.0, 0.0, 0.0, 0.0, 0.0, 0.0, 0.0, 0.0, 0.0, 0.0, 0.0, 0.0, 0.0, 0.0, 0.0, 0.0, 0.0, 0.0, 0.0, 0.0, 0.0, 0.0, 0.0, 0.0, 0.0, 0.0, 0.0, 0.0, 0.0, 0.0, 0.0, 0.0, 0.0, 0.0, 0.0, 0.0, 0.0, 0.0, 0.0, 0.0, 0.0, 0.0, 0.0, 0.0, 0.0, 0.0, 0.0, 0.0, 0.0, 0.0, 0.0, 0.0, 0.0, 0.0, 0.0, 0.0, 0.0, 0.0, 0.0, 0.0, 0.0, 0.0, 0.0, 0.0, 0.0, 0.0, 0.0, 0.0, 0.0, 0.0, 0.0, 0.0, 0.0, 0.0, 0.0, 0.0, 0.0, 0.0, 0.0, 0.0, 0.0, 0.0, 0.0, 0.0, 0.0, 0.0, 0.0, 0.0, 0.0, 0.0, 0.0, 0.0, 0.0, 0.0, 0.0, 0.0, 0.0, 0.0, 0.0, 0.0, 0.0, 0.0, 0.0, 0.0, 0.0, 0.0, 0.0, 0.0, 0.0, 0.0, 0.0, 0.0, 0.0, 0.0, 0.0, 0.0, 0.0, 0.0, 0.0, 0.0, 0.0, 0.0, 0.0, 0.0, 0.0, 0.0, 0.0, 0.0, 0.0, 0.0, 0.0, 0.0, 0.0, 0.0, 0.0, 0.0, 0.0, 0.0, 0.0, 0.0, 0.0, 0.0, 0.0, 0.0, 0.0, 0.0, 0.0, 0.0, 0.0, 0.0, 0.0, 0.0, 0.0, 0.0, 0.0, 0.0, 0.0, 0.0, 0.0, 0.0, 0.0, 0.0, 0.0, 0.0, 0.0, 0.0, 0.0, 0.0, 0.0, 0.0, 0.0, 0.0, 0.0, 0.0, 0.0, 0.0, 0.0, 0.0, 0.0, 0.0, 0.0, 0.0, 0.0, 0.0, 0.0, 0.0, 0.0, 0.0, 0.0, 0.0, 0.0, 0.0, 0.0, 0.0, 0.0, 0.0, 0.0, 0.0, 0.0, 0.0, 0.0, 0.0, 0.0, 0.0, 0.0, 0.0, 0.0, 0.0, 0.0, 0.0, 0.0, 0.0, 0.0, 0.0, 0.0, 0.0, 0.0, 0.0, 0.0, 0.0, 0.0, 0.0, 0.0, 0.0, 0.0, 0.0, 0.0, 0.0, 0.0, 0.0, 0.0, 0.0, 0.0, 0.0, 0.0, 0.0, 0.0, 0.0, 0.0, 0.0, 0.0, 0.0, 0.0, 0.0, 0.0, 0.0, 0.0, 0.0, 0.0, 0.0, 0.0, 0.0, 0.0, 0.0, 0.0, 0.0, 0.0, 0.0, 0.0, 0.0, 0.0, 0.0, 0.0, 0.0, 0.0, 0.0, 0.0, 0.0, 0.0, 0.0, 0.0, 0.0, 0.0, 0.0, 0.0, 0.0, 0.0, 0.0, 0.0, 0.0])
me_circle.use_remesh_fix_poles = True
me_circle.use_remesh_preserve_attributes = False
me_circle.update()
me_circle_002 = bpy.data.meshes.new('Circle.002')
me_circle_002.from_pydata([(4.442e-09, 11.37, 5.0), (-4.352, 10.51, 5.0), (-8.042, 8.042, 5.0), (-10.51, 4.352, 5.0), (-11.37, -4.955e-07, 5.0), (-10.51, -4.352, 5.0), (-8.042, -8.042, 5.0), (-4.352, -10.51, 5.0), (9.987e-07, -11.37, 5.0), (4.352, -10.51, 5.0), (8.042, -8.042, 5.0), (10.51, -4.352, 5.0), (11.37, 1.373e-07, 5.0), (10.51, 4.352, 5.0), (8.042, 8.042, 5.0), (4.352, 10.51, 5.0), (4.442e-09, 11.37, 7.901), (3.087e-08, 11.99, 8.5), (4.442e-09, 11.37, 8.5), (-4.59, 11.08, 8.5), (-4.352, 10.51, 7.901), (-4.352, 10.51, 8.5), (-8.481, 8.481, 8.5), (-8.042, 8.042, 7.901), (-8.042, 8.042, 8.5), (-11.08, 4.59, 8.5), (-10.51, 4.352, 7.901), (-10.51, 4.352, 8.5), (-11.99, -5.193e-07, 8.5), (-11.37, -4.955e-07, 7.901), (-11.37, -4.958e-07, 8.5), (-11.08, -4.59, 8.5), (-10.51, -4.352, 7.901), (-10.51, -4.352, 8.5), (-8.481, -8.481, 8.5), (-8.042, -8.042, 7.901), (-8.042, -8.042, 8.5), (-4.59, -11.08, 8.5), (-4.352, -10.51, 7.901), (-4.352, -10.51, 8.5), (1.079e-06, -11.99, 8.5), (9.987e-07, -11.37, 7.901), (9.994e-07, -11.37, 8.5), (4.59, -11.08, 8.5), (4.352, -10.51, 7.901), (4.352, -10.51, 8.5), (8.481, -8.481, 8.5), (8.042, -8.042, 7.901), (8.042, -8.042, 8.5), (11.08, -4.59, 8.5), (10.51, -4.352, 7.901), (10.51, -4.352, 8.5), (11.99, 1.48e-07, 8.5), (11.37, 1.373e-07, 7.901), (11.37, 1.378e-07, 8.5), (11.08, 4.59, 8.5), (10.51, 4.352, 7.901), (10.51, 4.352, 8.5), (8.481, 8.481, 8.5), (8.042, 8.042, 7.901), (8.042, 8.042, 8.5), (4.59, 11.08, 8.5), (4.352, 10.51, 7.901), (4.352, 10.51, 8.5), (1.31e-07, 14.28, 8.5), (1.466e-07, 14.64, 8.142), (1.453e-07, 14.64, 8.5), (-5.603, 13.53, 8.142), (-5.464, 13.19, 8.5), (-5.603, 13.53, 8.5), (-10.35, 10.35, 8.142), (-10.1, 10.1, 8.5), (-10.35, 10.35, 8.5), (-13.53, 5.603, 8.142), (-13.19, 5.464, 8.5), (-13.53, 5.603, 8.5), (-14.64, -6.217e-07, 8.142), (-14.28, -6.077e-07, 8.5), (-14.64, -6.221e-07, 8.5), (-13.53, -5.603, 8.142), (-13.19, -5.464, 8.5), (-13.53, -5.603, 8.5), (-10.35, -10.35, 8.142), (-10.1, -10.1, 8.5), (-10.35, -10.35, 8.5), (-5.603, -13.53, 8.142), (-5.464, -13.19, 8.5), (-5.603, -13.53, 8.5), (1.427e-06, -14.64, 8.142), (1.379e-06, -14.28, 8.5), (1.427e-06, -14.64, 8.5), (5.603, -13.53, 8.142), (5.464, -13.19, 8.5), (5.603, -13.53, 8.5), (10.35, -10.35, 8.142), (10.1, -10.1, 8.5), (10.35, -10.35, 8.5), (13.53, -5.603, 8.142), (13.19, -5.464, 8.5), (13.53, -5.603, 8.5), (14.64, 1.929e-07, 8.142), (14.28, 1.866e-07, 8.5), (14.64, 1.937e-07, 8.5), (13.53, 5.603, 8.142), (13.19, 5.464, 8.5), (13.53, 5.603, 8.5), (10.35, 10.35, 8.142), (10.1, 10.1, 8.5), (10.35, 10.35, 8.5), (5.603, 13.53, 8.142), (5.464, 13.19, 8.5), (5.603, 13.53, 8.5), (1.131e-08, 11.48, -2.384e-07), (4.442e-09, 11.37, 0.1), (4.657e-09, 11.37, -2.384e-07), (-4.352, 10.51, 0.1), (-4.391, 10.6, -2.384e-07), (-4.352, 10.51, -2.384e-07), (-8.042, 8.042, 0.1), (-8.114, 8.114, -2.384e-07), (-8.042, 8.042, -2.384e-07), (-10.51, 4.352, 0.1), (-10.6, 4.391, -2.384e-07), (-10.51, 4.352, -2.384e-07), (-11.37, -4.955e-07, 0.1), (-11.48, -4.985e-07, -2.384e-07), (-11.37, -4.955e-07, -2.384e-07), (-10.51, -4.352, 0.1), (-10.6, -4.391, -2.384e-07), (-10.51, -4.352, -2.384e-07), (-8.042, -8.042, 0.1), (-8.114, -8.114, -2.384e-07), (-8.042, -8.042, -2.384e-07), (-4.352, -10.51, 0.1), (-4.391, -10.6, -2.384e-07), (-4.352, -10.51, -2.384e-07), (9.987e-07, -11.37, 0.1), (1.015e-06, -11.48, -2.384e-07), (9.979e-07, -11.37, -2.384e-07), (4.352, -10.51, 0.1), (4.391, -10.6, -2.384e-07), (4.352, -10.51, -2.384e-07), (8.042, -8.042, 0.1), (8.114, -8.114, -2.384e-07), (8.042, -8.042, -2.384e-07), (10.51, -4.352, 0.1), (10.6, -4.391, -2.384e-07), (10.51, -4.352, -2.384e-07), (11.37, 1.373e-07, 0.1), (11.48, 1.4e-07, -2.384e-07), (11.37, 1.369e-07, -2.384e-07), (10.51, 4.352, 0.1), (10.6, 4.391, -2.384e-07), (10.51, 4.352, -2.384e-07), (8.042, 8.042, 0.1), (8.114, 8.114, -2.384e-07), (8.042, 8.042, -2.384e-07), (4.352, 10.51, 0.1), (4.391, 10.6, -2.384e-07), (4.352, 10.51, -2.384e-07), (1.099e-07, 12.94, 0.1), (1.03e-07, 12.84, -2.384e-07), (1.094e-07, 12.94, -2.384e-07), (-4.912, 11.86, -2.384e-07), (-4.951, 11.95, 0.1), (-4.951, 11.95, -2.384e-07), (-9.077, 9.077, -2.384e-07), (-9.149, 9.149, 0.1), (-9.149, 9.149, -2.384e-07), (-11.86, 4.912, -2.384e-07), (-11.95, 4.951, 0.1), (-11.95, 4.951, -2.384e-07), (-12.84, -5.381e-07, -2.384e-07), (-12.94, -5.411e-07, 0.1), (-12.94, -5.416e-07, -2.384e-07), (-11.86, -4.912, -2.384e-07), (-11.95, -4.951, 0.1), (-11.95, -4.951, -2.384e-07), (-9.077, -9.077, -2.384e-07), (-9.149, -9.149, 0.1), (-9.149, -9.149, -2.384e-07), (-4.912, -11.86, -2.384e-07), (-4.951, -11.95, 0.1), (-4.951, -11.95, -2.384e-07), (1.225e-06, -12.84, -2.384e-07), (1.241e-06, -12.94, 0.1), (1.242e-06, -12.94, -2.384e-07), (4.912, -11.86, -2.384e-07), (4.951, -11.95, 0.1), (4.951, -11.95, -2.384e-07), (9.077, -9.077, -2.384e-07), (9.149, -9.149, 0.1), (9.149, -9.149, -2.384e-07), (11.86, -4.912, -2.384e-07), (11.95, -4.951, 0.1), (11.95, -4.951, -2.384e-07), (12.84, 1.76e-07, -2.384e-07), (12.94, 1.787e-07, 0.1), (12.94, 1.788e-07, -2.384e-07), (11.86, 4.912, -2.384e-07), (11.95, 4.951, 0.1), (11.95, 4.951, -2.384e-07), (9.077, 9.077, -2.384e-07), (9.149, 9.149, 0.1), (9.149, 9.149, -2.384e-07), (4.912, 11.86, -2.384e-07), (4.951, 11.95, 0.1), (4.951, 11.95, -2.384e-07), (-4.988, 12.04, 6.247), (-4.951, 11.95, 6.053), (-4.951, 11.95, 6.173), (1.099e-07, 12.94, 6.053), (1.119e-07, 13.03, 6.247), (1.099e-07, 12.94, 6.173), (4.988, 12.04, 6.247), (4.951, 11.95, 6.053), (4.951, 11.95, 6.173), (-9.149, 9.149, 6.053), (-9.217, 9.217, 6.247), (-9.149, 9.149, 6.173), (-12.04, 4.988, 6.247), (-11.95, 4.951, 6.053), (-11.95, 4.951, 6.173), (-13.03, -5.456e-07, 6.247), (-12.94, -5.411e-07, 6.053), (-12.94, -5.411e-07, 6.173), (-12.04, -4.988, 6.247), (-11.95, -4.951, 6.053), (-11.95, -4.951, 6.173), (-9.217, -9.217, 6.247), (-9.149, -9.149, 6.053), (-9.149, -9.149, 6.173), (-4.988, -12.04, 6.247), (-4.951, -11.95, 6.053), (-4.951, -11.95, 6.173), (1.241e-06, -12.94, 6.053), (1.251e-06, -13.03, 6.247), (1.241e-06, -12.94, 6.173), (4.988, -12.04, 6.247), (4.951, -11.95, 6.053), (4.951, -11.95, 6.173), (9.217, -9.217, 6.247), (9.149, -9.149, 6.053), (9.149, -9.149, 6.173), (12.04, -4.988, 6.247), (11.95, -4.951, 6.053), (11.95, -4.951, 6.173), (13.03, 1.795e-07, 6.247), (12.94, 1.787e-07, 6.053), (12.94, 1.788e-07, 6.173), (12.04, 4.988, 6.247), (11.95, 4.951, 6.053), (11.95, 4.951, 6.173), (9.217, 9.217, 6.247), (9.149, 9.149, 6.053), (9.149, 9.149, 6.173), (1.466e-07, 14.64, 7.674), (1.436e-07, 14.5, 7.392), (1.462e-07, 14.64, 7.5), (-5.55, 13.4, 7.392), (-5.603, 13.53, 7.674), (-5.603, 13.53, 7.5), (-10.26, 10.26, 7.392), (-10.35, 10.35, 7.674), (-10.35, 10.35, 7.5), (-13.4, 5.55, 7.392), (-13.53, 5.603, 7.674), (-13.53, 5.603, 7.5), (-14.5, -6.152e-07, 7.392), (-14.64, -6.217e-07, 7.674), (-14.64, -6.221e-07, 7.5), (-13.4, -5.55, 7.392), (-13.53, -5.603, 7.674), (-13.53, -5.603, 7.5), (-10.26, -10.26, 7.392), (-10.35, -10.35, 7.674), (-10.35, -10.35, 7.5), (-5.55, -13.4, 7.392), (-5.603, -13.53, 7.674), (-5.603, -13.53, 7.5), (1.412e-06, -14.5, 7.392), (1.427e-06, -14.64, 7.674), (1.427e-06, -14.64, 7.5), (5.55, -13.4, 7.392), (5.603, -13.53, 7.674), (5.603, -13.53, 7.5), (10.26, -10.26, 7.392), (10.35, -10.35, 7.674), (10.35, -10.35, 7.5), (13.4, -5.55, 7.392), (13.53, -5.603, 7.674), (13.53, -5.603, 7.5), (14.5, 1.918e-07, 7.392), (14.64, 1.929e-07, 7.674), (14.64, 1.928e-07, 7.5), (13.4, 5.55, 7.392), (13.53, 5.603, 7.674), (13.53, 5.603, 7.5), (10.26, 10.26, 7.392), (10.35, 10.35, 7.674), (10.35, 10.35, 7.5), (5.55, 13.4, 7.392), (5.603, 13.53, 7.674), (5.603, 13.53, 7.5)], [], [(298, 253, 214, 301), (277, 232, 236, 280), (280, 236, 238, 283), (283, 238, 241, 286), (286, 241, 244, 289), (262, 218, 220, 265), (265, 220, 223, 268), (289, 244, 247, 292), (268, 223, 226, 271), (292, 247, 250, 295), (271, 226, 229, 274), (295, 250, 253, 298), (274, 229, 232, 277), (14, 13, 56, 59), (7, 6, 35, 38), (15, 14, 59, 62), (8, 7, 38, 41), (1, 0, 16, 20), (0, 15, 62, 16), (9, 8, 41, 44), (2, 1, 20, 23), (10, 9, 44, 47), (3, 2, 23, 26), (11, 10, 47, 50), (4, 3, 26, 29), (12, 11, 50, 53), (5, 4, 29, 32), (13, 12, 53, 56), (6, 5, 32, 35), (28, 25, 74, 77), (52, 49, 98, 101), (31, 28, 77, 80), (55, 52, 101, 104), (34, 31, 80, 83), (58, 55, 104, 107), (37, 34, 83, 86), (61, 58, 107, 110), (40, 37, 86, 89), (17, 61, 110, 64), (301, 214, 212, 257), (43, 40, 89, 92), (22, 19, 68, 71), (46, 43, 92, 95), (25, 22, 71, 74), (49, 46, 95, 98), (217, 209, 164, 167), (20, 16, 18, 21), (21, 18, 17, 19), (23, 20, 21, 24), (24, 21, 19, 22), (26, 23, 24, 27), (27, 24, 22, 25), (29, 26, 27, 30), (30, 27, 25, 28), (32, 29, 30, 33), (33, 30, 28, 31), (35, 32, 33, 36), (36, 33, 31, 34), (38, 35, 36, 39), (39, 36, 34, 37), (41, 38, 39, 42), (42, 39, 37, 40), (44, 41, 42, 45), (45, 42, 40, 43), (47, 44, 45, 48), (48, 45, 43, 46), (50, 47, 48, 51), (51, 48, 46, 49), (53, 50, 51, 54), (54, 51, 49, 52), (56, 53, 54, 57), (57, 54, 52, 55), (59, 56, 57, 60), (60, 57, 55, 58), (62, 59, 60, 63), (63, 60, 58, 61), (16, 62, 63, 18), (18, 63, 61, 17), (259, 208, 218, 262), (68, 64, 66, 69), (69, 66, 65, 67), (71, 68, 69, 72), (72, 69, 67, 70), (74, 71, 72, 75), (75, 72, 70, 73), (77, 74, 75, 78), (78, 75, 73, 76), (80, 77, 78, 81), (81, 78, 76, 79), (83, 80, 81, 84), (84, 81, 79, 82), (86, 83, 84, 87), (87, 84, 82, 85), (89, 86, 87, 90), (90, 87, 85, 88), (92, 89, 90, 93), (93, 90, 88, 91), (95, 92, 93, 96), (96, 93, 91, 94), (98, 95, 96, 99), (99, 96, 94, 97), (101, 98, 99, 102), (102, 99, 97, 100), (104, 101, 102, 105), (105, 102, 100, 103), (107, 104, 105, 108), (108, 105, 103, 106), (110, 107, 108, 111), (111, 108, 106, 109), (64, 110, 111, 66), (66, 111, 109, 65), (19, 17, 64, 68), (202, 199, 152, 155), (94, 91, 284, 287), (205, 202, 155, 158), (97, 94, 287, 290), (161, 205, 158, 112), (67, 65, 256, 260), (100, 97, 290, 293), (169, 166, 119, 122), (0, 1, 115, 113), (103, 100, 293, 296), (172, 169, 122, 125), (106, 103, 296, 299), (175, 172, 125, 128), (178, 175, 128, 131), (109, 106, 299, 302), (181, 178, 131, 134), (65, 109, 302, 256), (184, 181, 134, 137), (76, 73, 266, 269), (211, 215, 206, 160), (187, 184, 137, 140), (79, 76, 269, 272), (190, 187, 140, 143), (82, 79, 272, 275), (193, 190, 143, 146), (85, 82, 275, 278), (196, 193, 146, 149), (88, 85, 278, 281), (199, 196, 149, 152), (91, 88, 281, 284), (166, 163, 116, 119), (14, 15, 157, 154), (13, 14, 154, 151), (12, 13, 151, 148), (11, 12, 148, 145), (10, 11, 145, 142), (9, 10, 142, 139), (8, 9, 139, 136), (7, 8, 136, 133), (6, 7, 133, 130), (5, 6, 130, 127), (4, 5, 127, 124), (3, 4, 124, 121), (2, 3, 121, 118), (1, 2, 118, 115), (15, 0, 113, 157), (116, 112, 114, 117), (117, 114, 113, 115), (119, 116, 117, 120), (120, 117, 115, 118), (122, 119, 120, 123), (123, 120, 118, 121), (125, 122, 123, 126), (126, 123, 121, 124), (128, 125, 126, 129), (129, 126, 124, 127), (131, 128, 129, 132), (132, 129, 127, 130), (134, 131, 132, 135), (135, 132, 130, 133), (137, 134, 135, 138), (138, 135, 133, 136), (140, 137, 138, 141), (141, 138, 136, 139), (143, 140, 141, 144), (144, 141, 139, 142), (146, 143, 144, 147), (147, 144, 142, 145), (149, 146, 147, 150), (150, 147, 145, 148), (152, 149, 150, 153), (153, 150, 148, 151), (155, 152, 153, 156), (156, 153, 151, 154), (158, 155, 156, 159), (159, 156, 154, 157), (112, 158, 159, 114), (114, 159, 157, 113), (164, 160, 162, 165), (165, 162, 161, 163), (167, 164, 165, 168), (168, 165, 163, 166), (170, 167, 168, 171), (171, 168, 166, 169), (173, 170, 171, 174), (174, 171, 169, 172), (176, 173, 174, 177), (177, 174, 172, 175), (179, 176, 177, 180), (180, 177, 175, 178), (182, 179, 180, 183), (183, 180, 178, 181), (185, 182, 183, 186), (186, 183, 181, 184), (188, 185, 186, 189), (189, 186, 184, 187), (191, 188, 189, 192), (192, 189, 187, 190), (194, 191, 192, 195), (195, 192, 190, 193), (197, 194, 195, 198), (198, 195, 193, 196), (200, 197, 198, 201), (201, 198, 196, 199), (203, 200, 201, 204), (204, 201, 199, 202), (206, 203, 204, 207), (207, 204, 202, 205), (160, 206, 207, 162), (162, 207, 205, 161), (163, 161, 112, 116), (239, 235, 185, 188), (235, 233, 182, 185), (233, 230, 179, 182), (230, 227, 176, 179), (227, 224, 173, 176), (221, 217, 167, 170), (224, 221, 170, 173), (215, 254, 203, 206), (73, 70, 263, 266), (254, 251, 200, 203), (251, 248, 197, 200), (248, 245, 194, 197), (209, 211, 160, 164), (245, 242, 191, 194), (242, 239, 188, 191), (233, 235, 237, 234), (234, 237, 236, 232), (230, 233, 234, 231), (231, 234, 232, 229), (227, 230, 231, 228), (228, 231, 229, 226), (224, 227, 228, 225), (225, 228, 226, 223), (221, 224, 225, 222), (222, 225, 223, 220), (209, 217, 219, 210), (210, 219, 218, 208), (217, 221, 222, 219), (219, 222, 220, 218), (215, 211, 213, 216), (216, 213, 212, 214), (254, 215, 216, 255), (255, 216, 214, 253), (251, 254, 255, 252), (252, 255, 253, 250), (248, 251, 252, 249), (249, 252, 250, 247), (245, 248, 249, 246), (246, 249, 247, 244), (242, 245, 246, 243), (243, 246, 244, 241), (211, 209, 210, 213), (213, 210, 208, 212), (239, 242, 243, 240), (240, 243, 241, 238), (235, 239, 240, 237), (237, 240, 238, 236), (70, 67, 260, 263), (260, 256, 258, 261), (261, 258, 257, 259), (263, 260, 261, 264), (264, 261, 259, 262), (266, 263, 264, 267), (267, 264, 262, 265), (269, 266, 267, 270), (270, 267, 265, 268), (272, 269, 270, 273), (273, 270, 268, 271), (275, 272, 273, 276), (276, 273, 271, 274), (278, 275, 276, 279), (279, 276, 274, 277), (281, 278, 279, 282), (282, 279, 277, 280), (284, 281, 282, 285), (285, 282, 280, 283), (287, 284, 285, 288), (288, 285, 283, 286), (290, 287, 288, 291), (291, 288, 286, 289), (293, 290, 291, 294), (294, 291, 289, 292), (296, 293, 294, 297), (297, 294, 292, 295), (299, 296, 297, 300), (300, 297, 295, 298), (302, 299, 300, 303), (303, 300, 298, 301), (256, 302, 303, 258), (258, 303, 301, 257), (257, 212, 208, 259)])
_uv = me_circle_002.uv_layers.new(name='UVMap')
_uv.uv.foreach_set('vector', [0.0, 0.0, 0.0, 0.0, 0.0, 0.0, 0.0, 0.0, 0.0, 0.0, 0.0, 0.0, 0.0, 0.0, 0.0, 0.0, 0.0, 0.0, 0.0, 0.0, 0.0, 0.0, 0.0, 0.0, 0.0, 0.0, 0.0, 0.0, 0.0, 0.0, 0.0, 0.0, 0.0, 0.0, 0.0, 0.0, 0.0, 0.0, 0.0, 0.0, 0.0, 0.0, 0.0, 0.0, 0.0, 0.0, 0.0, 0.0, 0.0, 0.0, 0.0, 0.0, 0.0, 0.0, 0.0, 0.0, 0.0, 0.0, 0.0, 0.0, 0.0, 0.0, 0.0, 0.0, 0.0, 0.0, 0.0, 0.0, 0.0, 0.0, 0.0, 0.0, 0.0, 0.0, 0.0, 0.0, 0.0, 0.0, 0.0, 0.0, 0.0, 0.0, 0.0, 0.0, 0.0, 0.0, 0.0, 0.0, 0.0, 0.0, 0.0, 0.0, 0.0, 0.0, 0.0, 0.0, 0.0, 0.0, 0.0, 0.0, 0.0, 0.0, 0.0, 0.0, 0.0, 0.0, 0.0, 0.0, 0.0, 0.0, 0.0, 0.0, 0.0, 0.0, 0.0, 0.0, 0.0, 0.0, 0.0, 0.0, 0.0, 0.0, 0.0, 0.0, 0.0, 0.0, 0.0, 0.0, 0.0, 0.0, 0.0, 0.0, 0.0, 0.0, 0.0, 0.0, 0.0, 0.0, 0.0, 0.0, 0.0, 0.0, 0.0, 0.0, 0.0, 0.0, 0.0, 0.0, 0.0, 0.0, 0.0, 0.0, 0.0, 0.0, 0.0, 0.0, 0.0, 0.0, 0.0, 0.0, 0.0, 0.0, 0.0, 0.0, 0.0, 0.0, 0.0, 0.0, 0.0, 0.0, 0.0, 0.0, 0.0, 0.0, 0.0, 0.0, 0.0, 0.0, 0.0, 0.0, 0.0, 0.0, 0.0, 0.0, 0.0, 0.0, 0.0, 0.0, 0.0, 0.0, 0.0, 0.0, 0.0, 0.0, 0.0, 0.0, 0.0, 0.0, 0.0, 0.0, 0.0, 0.0, 0.0, 0.0, 0.0, 0.0, 0.0, 0.0, 0.0, 0.0, 0.0, 0.0, 0.0, 0.0, 0.0, 0.0, 0.0, 0.0, 0.0, 0.0, 0.0, 0.0, 0.0, 0.0, 0.0, 0.0, 0.0, 0.0, 0.0, 0.0, 0.0, 0.0, 0.0, 0.0, 0.0, 0.0, 0.0, 0.0, 0.0, 0.0, 0.0, 0.0, 0.0, 0.0, 0.0, 0.0, 0.0, 0.0, 0.0, 0.0, 0.0, 0.0, 0.0, 0.0, 0.0, 0.0, 0.0, 0.0, 0.0, 0.0, 0.0, 0.0, 0.0, 0.0, 0.0, 0.0, 0.0, 0.0, 0.0, 0.0, 0.0, 0.0, 0.0, 0.0, 0.0, 0.0, 0.0, 0.0, 0.0, 0.0, 0.0, 0.0, 0.0, 0.0, 0.0, 0.0, 0.0, 0.0, 0.0, 0.0, 0.0, 0.0, 0.0, 0.0, 0.0, 0.0, 0.0, 0.0, 0.0, 0.0, 0.0, 0.0, 0.0, 0.0, 0.0, 0.0, 0.0, 0.0, 0.0, 0.0, 0.0, 0.0, 0.0, 0.0, 0.0, 0.0, 0.0, 0.0, 0.0, 0.0, 0.0, 0.0, 0.0, 0.0, 0.0, 0.0, 0.0, 0.0, 0.0, 0.0, 0.0, 0.0, 0.0, 0.0, 0.0, 0.0, 0.0, 0.0, 0.0, 0.0, 0.0, 0.0, 0.0, 0.0, 0.0, 0.0, 0.0, 0.0, 0.0, 0.0, 0.0, 0.0, 0.0, 0.0, 0.0, 0.0, 0.0, 0.0, 0.0, 0.0, 0.0, 0.0, 0.0, 0.0, 0.0, 0.0, 0.0, 0.0, 0.0, 0.0, 0.0, 0.0, 0.0, 0.0, 0.0, 0.0, 0.0, 0.0, 0.0, 0.0, 0.0, 0.0, 0.0, 0.0, 0.0, 0.0, 0.0, 0.0, 0.0, 0.0, 0.0, 0.0, 0.0, 0.0, 0.0, 0.0, 0.0, 0.0, 0.0, 0.0, 0.0, 0.0, 0.0, 0.0, 0.0, 0.0, 0.0, 0.0, 0.0, 0.0, 0.0, 0.0, 0.0, 0.0, 0.0, 0.0, 0.0, 0.0, 0.0, 0.0, 0.0, 0.0, 0.0, 0.0, 0.0, 0.0, 0.0, 0.0, 0.0, 0.0, 0.0, 0.0, 0.0, 0.0, 0.0, 0.0, 0.0, 0.0, 0.0, 0.0, 0.0, 0.0, 0.0, 0.0, 0.0, 0.0, 0.0, 0.0, 0.0, 0.0, 0.0, 0.0, 0.0, 0.0, 0.0, 0.0, 0.0, 0.0, 0.0, 0.0, 0.0, 0.0, 0.0, 0.0, 0.0, 0.0, 0.0, 0.0, 0.0, 0.0, 0.0, 0.0, 0.0, 0.0, 0.0, 0.0, 0.0, 0.0, 0.0, 0.0, 0.0, 0.0, 0.0, 0.0, 0.0, 0.0, 0.0, 0.0, 0.0, 0.0, 0.0, 0.0, 0.0, 0.0, 0.0, 0.0, 0.0, 0.0, 0.0, 0.0, 0.0, 0.0, 0.0, 0.0, 0.0, 0.0, 0.0, 0.0, 0.0, 0.0, 0.0, 0.0, 0.0, 0.0, 0.0, 0.0, 0.0, 0.0, 0.0, 0.0, 0.0, 0.0, 0.0, 0.0, 0.0, 0.0, 0.0, 0.0, 0.0, 0.0, 0.0, 0.0, 0.0, 0.0, 0.0, 0.0, 0.0, 0.0, 0.0, 0.0, 0.0, 0.0, 0.0, 0.0, 0.0, 0.0, 0.0, 0.0, 0.0, 0.0, 0.0, 0.0, 0.0, 0.0, 0.0, 0.0, 0.0, 0.0, 0.0, 0.0, 0.0, 0.0, 0.0, 0.0, 0.0, 0.0, 0.0, 0.0, 0.0, 0.0, 0.0, 0.0, 0.0, 0.0, 0.0, 0.0, 0.0, 0.0, 0.0, 0.0, 0.0, 0.0, 0.0, 0.0, 0.0, 0.0, 0.0, 0.0, 0.0, 0.0, 0.0, 0.0, 0.0, 0.0, 0.0, 0.0, 0.0, 0.0, 0.0, 0.0, 0.0, 0.0, 0.0, 0.0, 0.0, 0.0, 0.0, 0.0, 0.0, 0.0, 0.0, 0.0, 0.0, 0.0, 0.0, 0.0, 0.0, 0.0, 0.0, 0.0, 0.0, 0.0, 0.0, 0.0, 0.0, 0.0, 0.0, 0.0, 0.0, 0.0, 0.0, 0.0, 0.0, 0.0, 0.0, 0.0, 0.0, 0.0, 0.0, 0.0, 0.0, 0.0, 0.0, 0.0, 0.0, 0.0, 0.0, 0.0, 0.0, 0.0, 0.0, 0.0, 0.0, 0.0, 0.0, 0.0, 0.0, 0.0, 0.0, 0.0, 0.0, 0.0, 0.0, 0.0, 0.0, 0.0, 0.0, 0.0, 0.0, 0.0, 0.0, 0.0, 0.0, 0.0, 0.0, 0.0, 0.0, 0.0, 0.0, 0.0, 0.0, 0.0, 0.0, 0.0, 0.0, 0.0, 0.0, 0.0, 0.0, 0.0, 0.0, 0.0, 0.0, 0.0, 0.0, 0.0, 0.0, 0.0, 0.0, 0.0, 0.0, 0.0, 0.0, 0.0, 0.0, 0.0, 0.0, 0.0, 0.0, 0.0, 0.0, 0.0, 0.0, 0.0, 0.0, 0.0, 0.0, 0.0, 0.0, 0.0, 0.0, 0.0, 0.0, 0.0, 0.0, 0.0, 0.0, 0.0, 0.0, 0.0, 0.0, 0.0, 0.0, 0.0, 0.0, 0.0, 0.0, 0.0, 0.0, 0.0, 0.0, 0.0, 0.0, 0.0, 0.0, 0.0, 0.0, 0.0, 0.0, 0.0, 0.0, 0.0, 0.0, 0.0, 0.0, 0.0, 0.0, 0.0, 0.0, 0.0, 0.0, 0.0, 0.0, 0.0, 0.0, 0.0, 0.0, 0.0, 0.0, 0.0, 0.0, 0.0, 0.0, 0.0, 0.0, 0.0, 0.0, 0.0, 0.0, 0.0, 0.0, 0.0, 0.0, 0.0, 0.0, 0.0, 0.0, 0.0, 0.0, 0.0, 0.0, 0.0, 0.0, 0.0, 0.0, 0.0, 0.0, 0.0, 0.0, 0.0, 0.0, 0.0, 0.0, 0.0, 0.0, 0.0, 0.0, 0.0, 0.0, 0.0, 0.0, 0.0, 0.0, 0.0, 0.0, 0.0, 0.0, 0.0, 0.0, 0.0, 0.0, 0.0, 0.0, 0.0, 0.0, 0.0, 0.0, 0.0, 0.0, 0.0, 0.0, 0.0, 0.0, 0.0, 0.0, 0.0, 0.0, 0.0, 0.0, 0.0, 0.0, 0.0, 0.0, 0.0, 0.0, 0.0, 0.0, 0.0, 0.0, 0.0, 0.0, 0.0, 0.0, 0.0, 0.0, 0.0, 0.0, 0.0, 0.0, 0.0, 0.0, 0.0, 0.0, 0.0, 0.0, 0.0, 0.0, 0.0, 0.0, 0.0, 0.0, 0.0, 0.0, 0.0, 0.0, 0.0, 0.0, 0.0, 0.0, 0.0, 0.0, 0.0, 0.0, 0.0, 0.0, 0.0, 0.0, 0.0, 0.0, 0.0, 0.0, 0.0, 0.0, 0.0, 0.0, 0.0, 0.0, 0.0, 0.0, 0.0, 0.0, 0.0, 0.0, 0.0, 0.0, 0.0, 0.0, 0.0, 0.0, 0.0, 0.0, 0.0, 0.0, 0.0, 0.0, 0.0, 0.0, 0.0, 0.0, 0.0, 0.0, 0.0, 0.0, 0.0, 0.0, 0.0, 0.0, 0.0, 0.0, 0.0, 0.0, 0.0, 0.0, 0.0, 0.0, 0.0, 0.0, 0.0, 0.0, 0.0, 0.0, 0.0, 0.0, 0.0, 0.0, 0.0, 0.0, 0.0, 0.0, 0.0, 0.0, 0.0, 0.0, 0.0, 0.0, 0.0, 0.0, 0.0, 0.0, 0.0, 0.0, 0.0, 0.0, 0.0, 0.0, 0.0, 0.0, 0.0, 0.0, 0.0, 0.0, 0.0, 0.0, 0.0, 0.0, 0.0, 0.0, 0.0, 0.0, 0.0, 0.0, 0.0, 0.0, 0.0, 0.0, 0.0, 0.0, 0.0, 0.0, 0.0, 0.0, 0.0, 0.0, 0.0, 0.0, 0.0, 0.0, 0.0, 0.0, 0.0, 0.0, 0.0, 0.0, 0.0, 0.0, 0.0, 0.0, 0.0, 0.0, 0.0, 0.0, 0.0, 0.0, 0.0, 0.0, 0.0, 0.0, 0.0, 0.0, 0.0, 0.0, 0.0, 0.0, 0.0, 0.0, 0.0, 0.0, 0.0, 0.0, 0.0, 0.0, 0.0, 0.0, 0.0, 0.0, 0.0, 0.0, 0.0, 0.0, 0.0, 0.0, 0.0, 0.0, 0.0, 0.0, 0.0, 0.0, 0.0, 0.0, 0.0, 0.0, 0.0, 0.0, 0.0, 0.0, 0.0, 0.0, 0.0, 0.0, 0.0, 0.0, 0.0, 0.0, 0.0, 0.0, 0.0, 0.0, 0.0, 0.0, 0.0, 0.0, 0.0, 0.0, 0.0, 0.0, 0.0, 0.0, 0.0, 0.0, 0.0, 0.0, 0.0, 0.0, 0.0, 0.0, 0.0, 0.0, 0.0, 0.0, 0.0, 0.0, 0.0, 0.0, 0.0, 0.0, 0.0, 0.0, 0.0, 0.0, 0.0, 0.0, 0.0, 0.0, 0.0, 0.0, 0.0, 0.0, 0.0, 0.0, 0.0, 0.0, 0.0, 0.0, 0.0, 0.0, 0.0, 0.0, 0.0, 0.0, 0.0, 0.0, 0.0, 0.0, 0.0, 0.0, 0.0, 0.0, 0.0, 0.0, 0.0, 0.0, 0.0, 0.0, 0.0, 0.0, 0.0, 0.0, 0.0, 0.0, 0.0, 0.0, 0.0, 0.0, 0.0, 0.0, 0.0, 0.0, 0.0, 0.0, 0.0, 0.0, 0.0, 0.0, 0.0, 0.0, 0.0, 0.0, 0.0, 0.0, 0.0, 0.0, 0.0, 0.0, 0.0, 0.0, 0.0, 0.0, 0.0, 0.0, 0.0, 0.0, 0.0, 0.0, 0.0, 0.0, 0.0, 0.0, 0.0, 0.0, 0.0, 0.0, 0.0, 0.0, 0.0, 0.0, 0.0, 0.0, 0.0, 0.0, 0.0, 0.0, 0.0, 0.0, 0.0, 0.0, 0.0, 0.0, 0.0, 0.0, 0.0, 0.0, 0.0, 0.0, 0.0, 0.0, 0.0, 0.0, 0.0, 0.0, 0.0, 0.0, 0.0, 0.0, 0.0, 0.0, 0.0, 0.0, 0.0, 0.0, 0.0, 0.0, 0.0, 0.0, 0.0, 0.0, 0.0, 0.0, 0.0, 0.0, 0.0, 0.0, 0.0, 0.0, 0.0, 0.0, 0.0, 0.0, 0.0, 0.0, 0.0, 0.0, 0.0, 0.0, 0.0, 0.0, 0.0, 0.0, 0.0, 0.0, 0.0, 0.0, 0.0, 0.0, 0.0, 0.0, 0.0, 0.0, 0.0, 0.0, 0.0, 0.0, 0.0, 0.0, 0.0, 0.0, 0.0, 0.0, 0.0, 0.0, 0.0, 0.0, 0.0, 0.0, 0.0, 0.0, 0.0, 0.0, 0.0, 0.0, 0.0, 0.0, 0.0, 0.0, 0.0, 0.0, 0.0, 0.0, 0.0, 0.0, 0.0, 0.0, 0.0, 0.0, 0.0, 0.0, 0.0, 0.0, 0.0, 0.0, 0.0, 0.0, 0.0, 0.0, 0.0, 0.0, 0.0, 0.0, 0.0, 0.0, 0.0, 0.0, 0.0, 0.0, 0.0, 0.0, 0.0, 0.0, 0.0, 0.0, 0.0, 0.0, 0.0, 0.0, 0.0, 0.0, 0.0, 0.0, 0.0, 0.0, 0.0, 0.0, 0.0, 0.0, 0.0, 0.0, 0.0, 0.0, 0.0, 0.0, 0.0, 0.0, 0.0, 0.0, 0.0, 0.0, 0.0, 0.0, 0.0, 0.0, 0.0, 0.0, 0.0, 0.0, 0.0, 0.0, 0.0, 0.0, 0.0, 0.0, 0.0, 0.0, 0.0, 0.0, 0.0, 0.0, 0.0, 0.0, 0.0, 0.0, 0.0, 0.0, 0.0, 0.0, 0.0, 0.0, 0.0, 0.0, 0.0, 0.0, 0.0, 0.0, 0.0, 0.0, 0.0, 0.0, 0.0, 0.0, 0.0, 0.0, 0.0, 0.0, 0.0, 0.0, 0.0, 0.0, 0.0, 0.0, 0.0, 0.0, 0.0, 0.0, 0.0, 0.0, 0.0, 0.0, 0.0, 0.0, 0.0, 0.0, 0.0, 0.0, 0.0, 0.0, 0.0, 0.0, 0.0, 0.0, 0.0, 0.0, 0.0, 0.0, 0.0, 0.0, 0.0, 0.0, 0.0, 0.0, 0.0, 0.0, 0.0, 0.0, 0.0, 0.0, 0.0, 0.0, 0.0, 0.0, 0.0, 0.0, 0.0, 0.0, 0.0, 0.0, 0.0, 0.0, 0.0, 0.0, 0.0, 0.0, 0.0, 0.0, 0.0, 0.0, 0.0, 0.0, 0.0, 0.0, 0.0, 0.0, 0.0, 0.0, 0.0, 0.0, 0.0, 0.0, 0.0, 0.0, 0.0, 0.0, 0.0, 0.0, 0.0, 0.0, 0.0, 0.0, 0.0, 0.0, 0.0, 0.0, 0.0, 0.0, 0.0, 0.0, 0.0, 0.0, 0.0, 0.0, 0.0, 0.0, 0.0, 0.0, 0.0, 0.0, 0.0, 0.0, 0.0, 0.0, 0.0, 0.0, 0.0, 0.0, 0.0, 0.0, 0.0, 0.0, 0.0, 0.0, 0.0, 0.0, 0.0, 0.0, 0.0, 0.0, 0.0, 0.0, 0.0, 0.0, 0.0, 0.0, 0.0, 0.0, 0.0, 0.0, 0.0, 0.0, 0.0, 0.0, 0.0, 0.0, 0.0, 0.0, 0.0, 0.0, 0.0, 0.0, 0.0, 0.0, 0.0, 0.0, 0.0, 0.0, 0.0, 0.0, 0.0, 0.0, 0.0, 0.0, 0.0, 0.0, 0.0, 0.0, 0.0, 0.0, 0.0, 0.0, 0.0, 0.0, 0.0, 0.0, 0.0, 0.0, 0.0, 0.0, 0.0, 0.0, 0.0, 0.0, 0.0, 0.0, 0.0, 0.0, 0.0, 0.0, 0.0, 0.0, 0.0, 0.0, 0.0, 0.0, 0.0, 0.0, 0.0, 0.0, 0.0, 0.0, 0.0, 0.0, 0.0, 0.0, 0.0, 0.0, 0.0, 0.0, 0.0, 0.0, 0.0, 0.0, 0.0, 0.0, 0.0, 0.0, 0.0, 0.0, 0.0, 0.0, 0.0, 0.0, 0.0, 0.0, 0.0, 0.0, 0.0, 0.0, 0.0, 0.0, 0.0, 0.0, 0.0, 0.0, 0.0, 0.0, 0.0, 0.0, 0.0, 0.0, 0.0, 0.0, 0.0, 0.0, 0.0, 0.0, 0.0, 0.0, 0.0, 0.0, 0.0, 0.0, 0.0, 0.0, 0.0, 0.0, 0.0, 0.0, 0.0, 0.0, 0.0, 0.0, 0.0, 0.0, 0.0, 0.0, 0.0, 0.0, 0.0, 0.0, 0.0, 0.0, 0.0, 0.0, 0.0, 0.0, 0.0, 0.0, 0.0, 0.0, 0.0, 0.0, 0.0, 0.0, 0.0, 0.0, 0.0, 0.0, 0.0, 0.0, 0.0, 0.0, 0.0, 0.0, 0.0, 0.0, 0.0, 0.0, 0.0, 0.0, 0.0, 0.0, 0.0, 0.0, 0.0, 0.0, 0.0, 0.0, 0.0, 0.0, 0.0, 0.0, 0.0, 0.0, 0.0, 0.0, 0.0, 0.0, 0.0, 0.0, 0.0, 0.0, 0.0, 0.0, 0.0, 0.0, 0.0, 0.0, 0.0, 0.0, 0.0, 0.0, 0.0, 0.0, 0.0, 0.0, 0.0, 0.0, 0.0, 0.0, 0.0, 0.0, 0.0, 0.0, 0.0, 0.0, 0.0, 0.0, 0.0, 0.0, 0.0, 0.0, 0.0, 0.0, 0.0, 0.0, 0.0, 0.0, 0.0, 0.0, 0.0, 0.0, 0.0, 0.0, 0.0, 0.0, 0.0, 0.0, 0.0, 0.0, 0.0, 0.0, 0.0, 0.0, 0.0, 0.0, 0.0, 0.0, 0.0, 0.0, 0.0, 0.0, 0.0, 0.0, 0.0, 0.0, 0.0, 0.0, 0.0, 0.0, 0.0, 0.0, 0.0, 0.0, 0.0, 0.0, 0.0, 0.0, 0.0, 0.0, 0.0, 0.0, 0.0, 0.0, 0.0, 0.0, 0.0, 0.0, 0.0, 0.0, 0.0, 0.0, 0.0, 0.0, 0.0, 0.0, 0.0, 0.0, 0.0, 0.0, 0.0, 0.0, 0.0, 0.0, 0.0, 0.0, 0.0, 0.0, 0.0, 0.0, 0.0, 0.0, 0.0, 0.0, 0.0, 0.0, 0.0, 0.0, 0.0, 0.0, 0.0, 0.0, 0.0, 0.0, 0.0, 0.0, 0.0, 0.0, 0.0, 0.0, 0.0, 0.0, 0.0, 0.0, 0.0, 0.0, 0.0, 0.0, 0.0, 0.0, 0.0, 0.0, 0.0, 0.0, 0.0, 0.0, 0.0, 0.0, 0.0, 0.0, 0.0, 0.0, 0.0, 0.0, 0.0, 0.0, 0.0, 0.0, 0.0, 0.0, 0.0, 0.0, 0.0, 0.0, 0.0, 0.0, 0.0, 0.0, 0.0, 0.0, 0.0, 0.0, 0.0, 0.0, 0.0, 0.0, 0.0, 0.0, 0.0, 0.0, 0.0, 0.0, 0.0, 0.0, 0.0, 0.0, 0.0, 0.0, 0.0, 0.0, 0.0, 0.0, 0.0, 0.0, 0.0, 0.0, 0.0, 0.0, 0.0, 0.0, 0.0, 0.0, 0.0, 0.0, 0.0, 0.0, 0.0, 0.0, 0.0, 0.0, 0.0, 0.0, 0.0, 0.0, 0.0, 0.0, 0.0, 0.0, 0.0, 0.0, 0.0, 0.0, 0.0, 0.0, 0.0, 0.0, 0.0, 0.0, 0.0, 0.0, 0.0, 0.0, 0.0, 0.0, 0.0, 0.0, 0.0, 0.0, 0.0, 0.0, 0.0, 0.0, 0.0, 0.0, 0.0, 0.0, 0.0, 0.0, 0.0, 0.0, 0.0, 0.0, 0.0, 0.0, 0.0, 0.0, 0.0, 0.0, 0.0, 0.0, 0.0, 0.0, 0.0, 0.0, 0.0, 0.0, 0.0, 0.0, 0.0, 0.0, 0.0, 0.0, 0.0, 0.0, 0.0, 0.0, 0.0, 0.0, 0.0, 0.0, 0.0, 0.0, 0.0, 0.0, 0.0, 0.0, 0.0, 0.0, 0.0, 0.0, 0.0, 0.0, 0.0, 0.0, 0.0, 0.0, 0.0, 0.0, 0.0, 0.0, 0.0, 0.0, 0.0, 0.0, 0.0, 0.0, 0.0, 0.0, 0.0, 0.0, 0.0, 0.0, 0.0, 0.0, 0.0, 0.0, 0.0, 0.0, 0.0, 0.0, 0.0, 0.0, 0.0, 0.0, 0.0, 0.0, 0.0, 0.0, 0.0, 0.0, 0.0, 0.0, 0.0, 0.0, 0.0, 0.0, 0.0, 0.0, 0.0, 0.0, 0.0, 0.0, 0.0, 0.0, 0.0, 0.0, 0.0, 0.0, 0.0, 0.0, 0.0, 0.0, 0.0, 0.0, 0.0, 0.0, 0.0, 0.0, 0.0, 0.0, 0.0, 0.0, 0.0, 0.0, 0.0, 0.0, 0.0, 0.0, 0.0, 0.0, 0.0, 0.0, 0.0, 0.0, 0.0, 0.0, 0.0, 0.0, 0.0, 0.0, 0.0, 0.0, 0.0, 0.0, 0.0, 0.0, 0.0, 0.0, 0.0, 0.0, 0.0, 0.0, 0.0, 0.0, 0.0, 0.0, 0.0, 0.0, 0.0, 0.0, 0.0, 0.0, 0.0, 0.0, 0.0, 0.0, 0.0, 0.0, 0.0, 0.0, 0.0, 0.0, 0.0, 0.0, 0.0, 0.0, 0.0, 0.0, 0.0, 0.0, 0.0, 0.0, 0.0, 0.0, 0.0, 0.0, 0.0, 0.0, 0.0, 0.0, 0.0, 0.0, 0.0, 0.0, 0.0, 0.0, 0.0, 0.0, 0.0, 0.0, 0.0, 0.0, 0.0, 0.0, 0.0, 0.0, 0.0, 0.0, 0.0, 0.0, 0.0, 0.0, 0.0, 0.0, 0.0, 0.0, 0.0, 0.0, 0.0, 0.0, 0.0, 0.0, 0.0, 0.0, 0.0, 0.0, 0.0, 0.0, 0.0, 0.0, 0.0, 0.0, 0.0, 0.0, 0.0, 0.0, 0.0, 0.0, 0.0, 0.0, 0.0, 0.0, 0.0, 0.0, 0.0, 0.0, 0.0, 0.0, 0.0, 0.0, 0.0, 0.0, 0.0, 0.0, 0.0, 0.0, 0.0, 0.0, 0.0, 0.0, 0.0, 0.0, 0.0, 0.0, 0.0, 0.0, 0.0, 0.0, 0.0, 0.0, 0.0, 0.0, 0.0, 0.0, 0.0, 0.0, 0.0, 0.0, 0.0, 0.0, 0.0, 0.0, 0.0, 0.0, 0.0, 0.0, 0.0, 0.0, 0.0, 0.0, 0.0, 0.0, 0.0, 0.0, 0.0, 0.0, 0.0, 0.0, 0.0, 0.0, 0.0, 0.0, 0.0, 0.0, 0.0, 0.0, 0.0, 0.0, 0.0, 0.0, 0.0, 0.0, 0.0, 0.0, 0.0, 0.0, 0.0, 0.0, 0.0, 0.0, 0.0, 0.0, 0.0, 0.0, 0.0, 0.0, 0.0, 0.0, 0.0, 0.0, 0.0, 0.0, 0.0, 0.0, 0.0, 0.0, 0.0, 0.0, 0.0, 0.0, 0.0, 0.0, 0.0, 0.0, 0.0, 0.0, 0.0, 0.0, 0.0, 0.0, 0.0, 0.0, 0.0, 0.0, 0.0, 0.0, 0.0, 0.0, 0.0, 0.0, 0.0, 0.0, 0.0, 0.0, 0.0, 0.0, 0.0, 0.0, 0.0, 0.0, 0.0, 0.0, 0.0, 0.0, 0.0, 0.0, 0.0, 0.0, 0.0, 0.0, 0.0, 0.0, 0.0, 0.0, 0.0, 0.0, 0.0, 0.0, 0.0, 0.0, 0.0, 0.0, 0.0, 0.0, 0.0, 0.0, 0.0, 0.0, 0.0, 0.0, 0.0, 0.0, 0.0, 0.0, 0.0, 0.0, 0.0, 0.0, 0.0, 0.0, 0.0, 0.0, 0.0, 0.0, 0.0, 0.0, 0.0, 0.0, 0.0, 0.0, 0.0, 0.0, 0.0, 0.0, 0.0, 0.0, 0.0, 0.0, 0.0, 0.0, 0.0, 0.0, 0.0, 0.0, 0.0, 0.0, 0.0, 0.0, 0.0, 0.0, 0.0, 0.0, 0.0, 0.0, 0.0, 0.0, 0.0, 0.0, 0.0, 0.0, 0.0, 0.0, 0.0, 0.0, 0.0, 0.0, 0.0, 0.0, 0.0, 0.0, 0.0, 0.0, 0.0, 0.0, 0.0, 0.0, 0.0, 0.0, 0.0, 0.0, 0.0, 0.0, 0.0, 0.0, 0.0, 0.0, 0.0, 0.0, 0.0, 0.0, 0.0, 0.0, 0.0, 0.0, 0.0, 0.0, 0.0])
me_circle_002.use_remesh_fix_poles = True
me_circle_002.use_remesh_preserve_attributes = False
me_circle_002.update()

# ---- objects
ob_light = bpy.data.objects.new('Light', light_light)
ob_camera = bpy.data.objects.new('Camera', cam_camera)
ob_soportefilamento = bpy.data.objects.new('SoporteFilamento', me_soportefilamento)
ob_soporte_moderno = bpy.data.objects.new('sOPORTE MODERNO', me_circle)
ob_anillo_rodamiento = bpy.data.objects.new('ANILLO RODAMIENTO', me_circle_002)

# ---- transforms, parenting, visibility, modifiers, constraints
ob_light.location = (4.076, 1.005, 5.904)
ob_light.rotation_euler = (0.6503, 0.05522, 1.866)
ob_light.lock_rotations_4d = False
ob_light.empty_display_type = 'ARROWS'
ob_light.color = (0.0, 0.0, 0.0, 0.0)
ob_light.lineart.crease_threshold = 0.0
ob_camera.location = (7.359, -6.926, 4.958)
ob_camera.rotation_euler = (1.109, 0.0, 0.8149)
ob_camera.lock_rotations_4d = False
ob_camera.empty_display_type = 'ARROWS'
ob_camera.color = (0.0, 0.0, 0.0, 0.0)
ob_camera.display_type = 'WIRE'
ob_camera.lineart.crease_threshold = 0.0
ob_soportefilamento.location = (0.0, 0.0, 0.0)
_m = ob_soportefilamento.modifiers.new('Mirror', 'MIRROR')
_m.use_clip = True
ob_soporte_moderno.location = (0.0, 0.0, 0.0)
_m = ob_soporte_moderno.modifiers.new('Mirror', 'MIRROR')
_m.use_clip = True
_m = ob_soporte_moderno.modifiers.new('Subdivision', 'SUBSURF')
_m.levels = 3
ob_anillo_rodamiento.location = (0.0, 0.0, 0.0)
_m = ob_anillo_rodamiento.modifiers.new('Mirror', 'MIRROR')
_m.use_axis = (False, False, False)
_m.use_clip = True
_m = ob_anillo_rodamiento.modifiers.new('Subdivision', 'SUBSURF')
_m.levels = 3

# ---- collection membership
col_collection.objects.link(ob_light)
col_collection.objects.link(ob_camera)
col_collection.objects.link(ob_soportefilamento)
col_collection.objects.link(ob_soporte_moderno)
col_collection.objects.link(ob_anillo_rodamiento)

# ---- scene / render settings (as saved in the file)
scene.camera = ob_camera
scene.frame_start = 1; scene.frame_end = 250; scene.frame_set(1)
scene.render.engine = 'BLENDER_EEVEE_NEXT'
scene.cycles.use_denoising = False
scene.cycles.samples = 128
scene.cycles.sampling_pattern = 'TABULATED_SOBOL'
scene.cycles.use_adaptive_sampling = False
scene.cycles.use_light_tree = False
scene.view_settings.view_transform = 'Standard'
bpy.context.view_layer.update()

